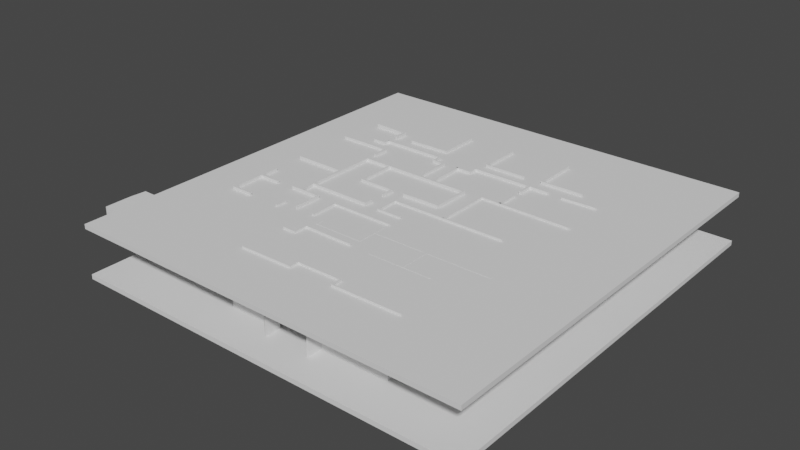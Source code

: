 # Source: blend_2v_maze.blend  (saved by Blender 2.93.21; exported with 4.5.12 LTS)
import bpy
from mathutils import Matrix  # noqa: F401  (used for matrix-valued properties, if any)

bpy.ops.wm.read_factory_settings(use_empty=True)
scene = bpy.context.scene
scene.name = 'Scene'

# ---- collections
col_collection = bpy.data.collections.new('Collection'); scene.collection.children.link(col_collection)

# ---- world
world_world = bpy.data.worlds.new('World'); scene.world = world_world
world_world.use_nodes = True; world_world.node_tree.nodes.clear()
_N = world_world.node_tree.nodes; _L = world_world.node_tree.links
n0 = _N.new('ShaderNodeOutputWorld'); n0.name = 'World Output'; n0.location = (300, 300)
n1 = _N.new('ShaderNodeBackground'); n1.name = 'Background'; n1.location = (10, 300)
n1.inputs[0].default_value = (0.05088, 0.05088, 0.05088, 1.0)
_L.new(n1.outputs[0], n0.inputs[0])
n0.is_active_output = True
world_world.color = (0.05088, 0.05088, 0.05088)
world_world.use_sun_shadow = False
world_world.sun_shadow_jitter_overblur = 0.0

# ---- meshes
me_cube_002 = bpy.data.meshes.new('Cube.002')
me_cube_002.from_pydata([(-1.0, -1.0, -1.0), (-1.0, -1.0, 1.0), (-1.0, 1.0, -1.0), (-1.0, 1.0, 1.0), (1.0, -1.0, -1.0), (1.0, -1.0, 1.0), (1.0, 1.0, -1.0), (1.0, 1.0, 1.0), (-1.0, -0.932, -1.0), (-1.0, -0.932, 1.0), (1.0, -0.932, -1.0), (1.0, -0.932, 1.0), (-40.07, -0.9715, -1.0), (-40.07, -1.039, -1.0), (-40.07, -1.039, 1.0), (-40.07, -0.9715, 1.0)], [], [(8, 9, 3, 2), (2, 3, 7, 6), (10, 11, 5, 4), (4, 5, 1, 0), (8, 10, 4, 0), (11, 9, 1, 5), (7, 3, 9, 11), (2, 6, 10, 8), (6, 7, 11, 10), (0, 1, 14, 13), (13, 14, 15, 12), (9, 8, 12, 15), (1, 9, 15, 14), (8, 0, 13, 12)])
_uv = me_cube_002.uv_layers.new(name='UVMap')
_uv.uv.foreach_set('vector', [0.375, 0.008495, 0.625, 0.008495, 0.625, 0.25, 0.375, 0.25, 0.375, 0.25, 0.625, 0.25, 0.625, 0.5, 0.375, 0.5, 0.375, 0.7415, 0.625, 0.7415, 0.625, 0.75, 0.375, 0.75, 0.375, 0.75, 0.625, 0.75, 0.625, 1.0, 0.375, 1.0, 0.125, 0.7415, 0.375, 0.7415, 0.375, 0.75, 0.125, 0.75, 0.625, 0.7415, 0.875, 0.7415, 0.875, 0.75, 0.625, 0.75, 0.625, 0.5, 0.875, 0.5, 0.875, 0.7415, 0.625, 0.7415, 0.125, 0.5, 0.375, 0.5, 0.375, 0.7415, 0.125, 0.7415, 0.375, 0.5, 0.625, 0.5, 0.625, 0.7415, 0.375, 0.7415, 0.375, 1.0, 0.625, 1.0, 0.625, 1.0, 0.375, 1.0, 0.375, 0.0, 0.625, 0.0, 0.625, 0.008495, 0.375, 0.008495, 0.625, 0.008495, 0.375, 0.008495, 0.375, 0.008495, 0.625, 0.008495, 0.875, 0.75, 0.875, 0.7415, 0.875, 0.7415, 0.875, 0.75, 0.125, 0.7415, 0.125, 0.75, 0.125, 0.75, 0.125, 0.7415])
me_cube_002.use_remesh_fix_poles = True
me_cube_002.use_remesh_preserve_attributes = False
me_cube_002.update()
me_cube_003 = bpy.data.meshes.new('Cube.003')
me_cube_003.from_pydata([(-1.0, -1.0, -1.0), (-1.0, -1.0, 1.0), (-1.0, 1.0, -1.0), (-1.0, 1.0, 1.0), (1.0, -1.0, -1.0), (1.0, -1.0, 1.0), (1.0, 1.0, -1.0), (1.0, 1.0, 1.0), (-1.0, -0.9292, -1.0), (-1.0, -0.9292, 1.0), (1.0, -0.9292, -1.0), (1.0, -0.9292, 1.0), (40.8, -0.9292, 1.0), (40.8, -1.0, 1.0), (40.8, -1.0, -1.0), (40.8, -0.9292, -1.0)], [], [(8, 9, 3, 2), (2, 3, 7, 6), (11, 5, 13, 12), (4, 5, 1, 0), (8, 10, 4, 0), (11, 9, 1, 5), (7, 3, 9, 11), (2, 6, 10, 8), (6, 7, 11, 10), (0, 1, 9, 8), (15, 12, 13, 14), (5, 4, 14, 13), (10, 11, 12, 15), (4, 10, 15, 14)])
_uv = me_cube_003.uv_layers.new(name='UVMap')
_uv.uv.foreach_set('vector', [0.375, 0.008845, 0.625, 0.008845, 0.625, 0.25, 0.375, 0.25, 0.375, 0.25, 0.625, 0.25, 0.625, 0.5, 0.375, 0.5, 0.625, 0.7412, 0.625, 0.75, 0.625, 0.75, 0.625, 0.7412, 0.375, 0.75, 0.625, 0.75, 0.625, 1.0, 0.375, 1.0, 0.125, 0.7412, 0.375, 0.7412, 0.375, 0.75, 0.125, 0.75, 0.625, 0.7412, 0.875, 0.7412, 0.875, 0.75, 0.625, 0.75, 0.625, 0.5, 0.875, 0.5, 0.875, 0.7412, 0.625, 0.7412, 0.125, 0.5, 0.375, 0.5, 0.375, 0.7412, 0.125, 0.7412, 0.375, 0.5, 0.625, 0.5, 0.625, 0.7412, 0.375, 0.7412, 0.375, 0.0, 0.625, 0.0, 0.625, 0.008845, 0.375, 0.008845, 0.375, 0.7412, 0.625, 0.7412, 0.625, 0.75, 0.375, 0.75, 0.625, 0.75, 0.375, 0.75, 0.375, 0.75, 0.625, 0.75, 0.375, 0.7412, 0.625, 0.7412, 0.625, 0.7412, 0.375, 0.7412, 0.375, 0.75, 0.375, 0.7412, 0.375, 0.7412, 0.375, 0.75])
me_cube_003.use_remesh_fix_poles = True
me_cube_003.use_remesh_preserve_attributes = False
me_cube_003.update()
me_cube_004 = bpy.data.meshes.new('Cube.004')
me_cube_004.from_pydata([(-1.0, -1.0, -1.0), (-1.0, -1.0, 1.0), (-1.0, 1.0, -1.0), (-1.0, 1.0, 1.0), (1.0, -1.0, -1.0), (1.0, -1.0, 1.0), (1.0, 1.0, -1.0), (1.0, 1.0, 1.0)], [], [(0, 1, 3, 2), (2, 3, 7, 6), (6, 7, 5, 4), (4, 5, 1, 0), (2, 6, 4, 0), (7, 3, 1, 5)])
_uv = me_cube_004.uv_layers.new(name='UVMap')
_uv.uv.foreach_set('vector', [0.375, 0.0, 0.625, 0.0, 0.625, 0.25, 0.375, 0.25, 0.375, 0.25, 0.625, 0.25, 0.625, 0.5, 0.375, 0.5, 0.375, 0.5, 0.625, 0.5, 0.625, 0.75, 0.375, 0.75, 0.375, 0.75, 0.625, 0.75, 0.625, 1.0, 0.375, 1.0, 0.125, 0.5, 0.375, 0.5, 0.375, 0.75, 0.125, 0.75, 0.625, 0.5, 0.875, 0.5, 0.875, 0.75, 0.625, 0.75])
me_cube_004.use_remesh_fix_poles = True
me_cube_004.use_remesh_preserve_attributes = False
me_cube_004.update()
me_cube_005 = bpy.data.meshes.new('Cube.005')
me_cube_005.from_pydata([(-1.0, -1.0, -1.0), (-1.0, -1.0, 1.0), (-1.0, 1.0, -1.0), (-1.0, 1.0, 1.0), (1.0, -1.0, -1.0), (1.0, -1.0, 1.0), (1.0, 1.0, -1.0), (1.0, 1.0, 1.0), (-1.0, 0.7941, -1.0), (-1.0, 0.7941, 1.0), (1.0, 0.7941, -1.0), (1.0, 0.7941, 1.0), (-50.66, 0.7941, 1.0), (-50.66, 1.0, 1.0), (-50.66, 1.0, -1.0), (-50.66, 0.7941, -1.0)], [], [(8, 9, 12, 15), (2, 3, 7, 6), (10, 11, 5, 4), (4, 5, 1, 0), (8, 10, 4, 0), (11, 9, 1, 5), (7, 3, 9, 11), (2, 6, 10, 8), (6, 7, 11, 10), (0, 1, 9, 8), (15, 12, 13, 14), (9, 3, 13, 12), (3, 2, 14, 13), (2, 8, 15, 14)])
_uv = me_cube_005.uv_layers.new(name='UVMap')
_uv.uv.foreach_set('vector', [0.375, 0.2243, 0.625, 0.2243, 0.625, 0.2243, 0.375, 0.2243, 0.375, 0.25, 0.625, 0.25, 0.625, 0.5, 0.375, 0.5, 0.375, 0.5257, 0.625, 0.5257, 0.625, 0.75, 0.375, 0.75, 0.375, 0.75, 0.625, 0.75, 0.625, 1.0, 0.375, 1.0, 0.125, 0.5257, 0.375, 0.5257, 0.375, 0.75, 0.125, 0.75, 0.625, 0.5257, 0.875, 0.5257, 0.875, 0.75, 0.625, 0.75, 0.625, 0.5, 0.875, 0.5, 0.875, 0.5257, 0.625, 0.5257, 0.125, 0.5, 0.375, 0.5, 0.375, 0.5257, 0.125, 0.5257, 0.375, 0.5, 0.625, 0.5, 0.625, 0.5257, 0.375, 0.5257, 0.375, 0.0, 0.625, 0.0, 0.625, 0.2243, 0.375, 0.2243, 0.375, 0.2243, 0.625, 0.2243, 0.625, 0.25, 0.375, 0.25, 0.875, 0.5257, 0.875, 0.5, 0.875, 0.5, 0.875, 0.5257, 0.625, 0.25, 0.375, 0.25, 0.375, 0.25, 0.625, 0.25, 0.125, 0.5, 0.125, 0.5257, 0.125, 0.5257, 0.125, 0.5])
me_cube_005.use_remesh_fix_poles = True
me_cube_005.use_remesh_preserve_attributes = False
me_cube_005.update()
me_cube_007 = bpy.data.meshes.new('Cube.007')
me_cube_007.from_pydata([(-1.0, -1.0, -1.0), (-1.0, -1.0, 1.0), (-1.0, 1.0, -1.0), (-1.0, 1.0, 1.0), (1.0, -1.0, -1.0), (1.0, -1.0, 1.0), (1.0, 1.0, -1.0), (1.0, 1.0, 1.0), (-1.0, -0.9464, -1.0), (-1.0, -0.9464, 1.0), (1.0, -0.9464, -1.0), (1.0, -0.9464, 1.0), (41.43, -0.9464, 1.0), (41.43, -1.0, 1.0), (41.43, -1.0, -1.0), (41.43, -0.9464, -1.0)], [], [(8, 9, 3, 2), (2, 3, 7, 6), (5, 4, 14, 13), (4, 5, 1, 0), (8, 10, 4, 0), (11, 9, 1, 5), (7, 3, 9, 11), (2, 6, 10, 8), (6, 7, 11, 10), (0, 1, 9, 8), (15, 12, 13, 14), (10, 11, 12, 15), (4, 10, 15, 14), (11, 5, 13, 12)])
_uv = me_cube_007.uv_layers.new(name='UVMap')
_uv.uv.foreach_set('vector', [0.375, 0.006704, 0.625, 0.006704, 0.625, 0.25, 0.375, 0.25, 0.375, 0.25, 0.625, 0.25, 0.625, 0.5, 0.375, 0.5, 0.625, 0.75, 0.375, 0.75, 0.375, 0.75, 0.625, 0.75, 0.375, 0.75, 0.625, 0.75, 0.625, 1.0, 0.375, 1.0, 0.125, 0.7433, 0.375, 0.7433, 0.375, 0.75, 0.125, 0.75, 0.625, 0.7433, 0.875, 0.7433, 0.875, 0.75, 0.625, 0.75, 0.625, 0.5, 0.875, 0.5, 0.875, 0.7433, 0.625, 0.7433, 0.125, 0.5, 0.375, 0.5, 0.375, 0.7433, 0.125, 0.7433, 0.375, 0.5, 0.625, 0.5, 0.625, 0.7433, 0.375, 0.7433, 0.375, 0.0, 0.625, 0.0, 0.625, 0.006704, 0.375, 0.006704, 0.375, 0.7433, 0.625, 0.7433, 0.625, 0.75, 0.375, 0.75, 0.375, 0.7433, 0.625, 0.7433, 0.625, 0.7433, 0.375, 0.7433, 0.375, 0.75, 0.375, 0.7433, 0.375, 0.7433, 0.375, 0.75, 0.625, 0.7433, 0.625, 0.75, 0.625, 0.75, 0.625, 0.7433])
me_cube_007.use_remesh_fix_poles = True
me_cube_007.use_remesh_preserve_attributes = False
me_cube_007.update()
me_cube_008 = bpy.data.meshes.new('Cube.008')
me_cube_008.from_pydata([(-1.0, -1.0, -1.0), (-1.0, -1.0, 1.0), (-1.0, 1.0, -1.0), (-1.0, 1.0, 1.0), (1.0, -1.0, -1.0), (1.0, -1.0, 1.0), (1.0, 1.0, -1.0), (1.0, 1.0, 1.0), (-1.0, 0.7895, -1.0), (-1.0, 0.7895, 1.0), (1.0, 0.7895, -1.0), (1.0, 0.7895, 1.0), (-58.85, 0.7895, 1.0), (-58.85, 1.0, 1.0), (-58.85, 1.0, -1.0), (-58.85, 0.7895, -1.0), (-57.67, 1.0, 1.0), (-57.67, 0.7895, 1.0), (-57.67, 1.0, -1.0), (-57.67, 0.7895, -1.0), (-58.85, -0.33, 1.0), (-58.85, -0.33, -1.0), (-57.67, -0.33, -1.0), (-57.67, -0.33, 1.0), (-58.85, -0.07934, 1.0), (-57.67, -0.07934, 1.0), (-57.67, -0.07934, -1.0), (-58.85, -0.07934, -1.0), (-73.41, -0.33, 1.0), (-73.41, -0.33, -1.0), (-73.41, -0.07934, 1.0), (-73.41, -0.07934, -1.0), (19.38, 1.0, 1.0), (19.38, 1.0, -1.0), (19.38, 0.7895, -1.0), (19.38, 0.7895, 1.0)], [], [(17, 16, 13, 12), (2, 3, 7, 6), (10, 11, 5, 4), (4, 5, 1, 0), (8, 10, 4, 0), (11, 9, 1, 5), (7, 3, 9, 11), (2, 6, 10, 8), (6, 7, 32, 33), (0, 1, 9, 8), (15, 12, 13, 14), (16, 18, 14, 13), (18, 19, 15, 14), (25, 24, 20, 23), (8, 9, 17, 19), (2, 8, 19, 18), (3, 2, 18, 16), (9, 3, 16, 17), (22, 23, 20, 21), (27, 26, 22, 21), (20, 24, 30, 28), (26, 25, 23, 22), (19, 17, 25, 26), (12, 15, 27, 24), (15, 19, 26, 27), (17, 12, 24, 25), (30, 31, 29, 28), (24, 27, 31, 30), (21, 20, 28, 29), (27, 21, 29, 31), (33, 32, 35, 34), (7, 11, 35, 32), (10, 6, 33, 34), (11, 10, 34, 35)])
_uv = me_cube_008.uv_layers.new(name='UVMap')
_uv.uv.foreach_set('vector', [0.875, 0.5263, 0.875, 0.5, 0.875, 0.5, 0.875, 0.5263, 0.375, 0.25, 0.625, 0.25, 0.625, 0.5, 0.375, 0.5, 0.375, 0.5263, 0.625, 0.5263, 0.625, 0.75, 0.375, 0.75, 0.375, 0.75, 0.625, 0.75, 0.625, 1.0, 0.375, 1.0, 0.125, 0.5263, 0.375, 0.5263, 0.375, 0.75, 0.125, 0.75, 0.625, 0.5263, 0.875, 0.5263, 0.875, 0.75, 0.625, 0.75, 0.625, 0.5, 0.875, 0.5, 0.875, 0.5263, 0.625, 0.5263, 0.125, 0.5, 0.375, 0.5, 0.375, 0.5263, 0.125, 0.5263, 0.375, 0.5, 0.625, 0.5, 0.625, 0.5, 0.375, 0.5, 0.375, 0.0, 0.625, 0.0, 0.625, 0.2237, 0.375, 0.2237, 0.375, 0.2237, 0.625, 0.2237, 0.625, 0.25, 0.375, 0.25, 0.625, 0.25, 0.375, 0.25, 0.375, 0.25, 0.625, 0.25, 0.125, 0.5, 0.125, 0.5263, 0.125, 0.5263, 0.125, 0.5, 0.875, 0.5263, 0.875, 0.5263, 0.875, 0.5263, 0.875, 0.5263, 0.375, 0.2237, 0.625, 0.2237, 0.625, 0.2237, 0.375, 0.2237, 0.125, 0.5, 0.125, 0.5263, 0.125, 0.5263, 0.125, 0.5, 0.625, 0.25, 0.375, 0.25, 0.375, 0.25, 0.625, 0.25, 0.875, 0.5263, 0.875, 0.5, 0.875, 0.5, 0.875, 0.5263, 0.375, 0.2237, 0.625, 0.2237, 0.625, 0.2237, 0.375, 0.2237, 0.125, 0.5263, 0.125, 0.5263, 0.125, 0.5263, 0.125, 0.5263, 0.875, 0.5263, 0.875, 0.5263, 0.875, 0.5263, 0.875, 0.5263, 0.375, 0.2237, 0.625, 0.2237, 0.625, 0.2237, 0.375, 0.2237, 0.375, 0.2237, 0.625, 0.2237, 0.625, 0.2237, 0.375, 0.2237, 0.625, 0.2237, 0.375, 0.2237, 0.375, 0.2237, 0.625, 0.2237, 0.125, 0.5263, 0.125, 0.5263, 0.125, 0.5263, 0.125, 0.5263, 0.875, 0.5263, 0.875, 0.5263, 0.875, 0.5263, 0.875, 0.5263, 0.625, 0.2237, 0.375, 0.2237, 0.375, 0.2237, 0.625, 0.2237, 0.625, 0.2237, 0.375, 0.2237, 0.375, 0.2237, 0.625, 0.2237, 0.375, 0.2237, 0.625, 0.2237, 0.625, 0.2237, 0.375, 0.2237, 0.125, 0.5263, 0.125, 0.5263, 0.125, 0.5263, 0.125, 0.5263, 0.375, 0.5, 0.625, 0.5, 0.625, 0.5263, 0.375, 0.5263, 0.625, 0.5, 0.625, 0.5263, 0.625, 0.5263, 0.625, 0.5, 0.375, 0.5263, 0.375, 0.5, 0.375, 0.5, 0.375, 0.5263, 0.625, 0.5263, 0.375, 0.5263, 0.375, 0.5263, 0.625, 0.5263])
me_cube_008.use_remesh_fix_poles = True
me_cube_008.use_remesh_preserve_attributes = False
me_cube_008.update()
me_cube_009 = bpy.data.meshes.new('Cube.009')
me_cube_009.from_pydata([(-1.0, -1.0, -1.0), (-1.0, -1.0, 1.0), (-1.0, 1.0, -1.0), (-1.0, 1.0, 1.0), (1.0, -1.0, -1.0), (1.0, -1.0, 1.0), (1.0, 1.0, -1.0), (1.0, 1.0, 1.0), (-1.0, -0.9403, -1.0), (-1.0, -0.9403, 1.0), (1.0, -0.9403, -1.0), (1.0, -0.9403, 1.0), (60.47, -0.9403, 1.0), (60.47, -1.0, 1.0), (60.47, -1.0, -1.0), (60.47, -0.9403, -1.0)], [], [(8, 9, 3, 2), (2, 3, 7, 6), (5, 4, 14, 13), (4, 5, 1, 0), (8, 10, 4, 0), (11, 9, 1, 5), (7, 3, 9, 11), (2, 6, 10, 8), (6, 7, 11, 10), (0, 1, 9, 8), (15, 12, 13, 14), (10, 11, 12, 15), (4, 10, 15, 14), (11, 5, 13, 12)])
_uv = me_cube_009.uv_layers.new(name='UVMap')
_uv.uv.foreach_set('vector', [0.375, 0.007458, 0.625, 0.007458, 0.625, 0.25, 0.375, 0.25, 0.375, 0.25, 0.625, 0.25, 0.625, 0.5, 0.375, 0.5, 0.625, 0.75, 0.375, 0.75, 0.375, 0.75, 0.625, 0.75, 0.375, 0.75, 0.625, 0.75, 0.625, 1.0, 0.375, 1.0, 0.125, 0.7425, 0.375, 0.7425, 0.375, 0.75, 0.125, 0.75, 0.625, 0.7425, 0.875, 0.7425, 0.875, 0.75, 0.625, 0.75, 0.625, 0.5, 0.875, 0.5, 0.875, 0.7425, 0.625, 0.7425, 0.125, 0.5, 0.375, 0.5, 0.375, 0.7425, 0.125, 0.7425, 0.375, 0.5, 0.625, 0.5, 0.625, 0.7425, 0.375, 0.7425, 0.375, 0.0, 0.625, 0.0, 0.625, 0.007458, 0.375, 0.007458, 0.375, 0.7425, 0.625, 0.7425, 0.625, 0.75, 0.375, 0.75, 0.375, 0.7425, 0.625, 0.7425, 0.625, 0.7425, 0.375, 0.7425, 0.375, 0.75, 0.375, 0.7425, 0.375, 0.7425, 0.375, 0.75, 0.625, 0.7425, 0.625, 0.75, 0.625, 0.75, 0.625, 0.7425])
me_cube_009.use_remesh_fix_poles = True
me_cube_009.use_remesh_preserve_attributes = False
me_cube_009.update()
me_cube_010 = bpy.data.meshes.new('Cube.010')
me_cube_010.from_pydata([(-1.0, -1.0, -1.0), (-1.0, -1.0, 1.0), (-1.0, 1.0, -1.0), (-1.0, 1.0, 1.0), (1.0, -1.0, -1.0), (1.0, -1.0, 1.0), (1.0, 1.0, -1.0), (1.0, 1.0, 1.0)], [], [(0, 1, 3, 2), (2, 3, 7, 6), (6, 7, 5, 4), (4, 5, 1, 0), (2, 6, 4, 0), (7, 3, 1, 5)])
_uv = me_cube_010.uv_layers.new(name='UVMap')
_uv.uv.foreach_set('vector', [0.375, 0.0, 0.625, 0.0, 0.625, 0.25, 0.375, 0.25, 0.375, 0.25, 0.625, 0.25, 0.625, 0.5, 0.375, 0.5, 0.375, 0.5, 0.625, 0.5, 0.625, 0.75, 0.375, 0.75, 0.375, 0.75, 0.625, 0.75, 0.625, 1.0, 0.375, 1.0, 0.125, 0.5, 0.375, 0.5, 0.375, 0.75, 0.125, 0.75, 0.625, 0.5, 0.875, 0.5, 0.875, 0.75, 0.625, 0.75])
me_cube_010.use_remesh_fix_poles = True
me_cube_010.use_remesh_preserve_attributes = False
me_cube_010.update()
me_cube_011 = bpy.data.meshes.new('Cube.011')
me_cube_011.from_pydata([(-1.0, -0.9951, -1.0), (-1.0, -0.9951, 1.0), (-1.0, 1.0, -1.0), (-1.0, 1.105, 1.0), (1.0, -0.9951, -1.0), (1.0, -0.9951, 1.0), (1.0, 1.0, -1.0), (1.0, 1.105, 1.0), (-1.0, 0.9981, -1.0), (-1.0, 0.9981, 1.0), (1.0, 0.9981, -1.0), (1.0, 0.9981, 1.0), (54.26, 1.105, 1.0), (54.26, 1.105, -1.0), (54.26, 0.9981, -1.0), (54.26, 0.9981, 1.0), (-1.0, -0.8731, -1.0), (1.0, -0.8731, 1.0), (-1.0, -0.8731, 1.0), (1.0, -0.8731, -1.0), (24.66, -0.8731, 1.0), (24.66, -0.9951, 1.0), (24.66, -0.9951, -1.0), (24.66, -0.8731, -1.0)], [], [(8, 9, 3, 2), (2, 3, 7, 6), (19, 17, 20, 23), (4, 5, 1, 0), (16, 19, 4, 0), (17, 18, 1, 5), (7, 3, 9, 11), (2, 6, 10, 8), (6, 7, 12, 13), (16, 18, 9, 8), (13, 12, 15, 14), (7, 11, 15, 12), (10, 6, 13, 14), (11, 10, 14, 15), (0, 1, 18, 16), (11, 9, 18, 17), (8, 10, 19, 16), (10, 11, 17, 19), (23, 20, 21, 22), (5, 4, 22, 21), (4, 19, 23, 22), (17, 5, 21, 20)])
_uv = me_cube_011.uv_layers.new(name='UVMap')
_uv.uv.foreach_set('vector', [0.375, 0.2366, 0.625, 0.2366, 0.625, 0.25, 0.375, 0.25, 0.375, 0.25, 0.625, 0.25, 0.625, 0.5, 0.375, 0.5, 0.375, 0.7355, 0.625, 0.7355, 0.625, 0.7355, 0.375, 0.7355, 0.375, 0.75, 0.625, 0.75, 0.625, 1.0, 0.375, 1.0, 0.125, 0.7355, 0.375, 0.7355, 0.375, 0.75, 0.125, 0.75, 0.625, 0.7355, 0.875, 0.7355, 0.875, 0.75, 0.625, 0.75, 0.625, 0.5, 0.875, 0.5, 0.875, 0.5134, 0.625, 0.5134, 0.125, 0.5, 0.375, 0.5, 0.375, 0.5134, 0.125, 0.5134, 0.375, 0.5, 0.625, 0.5, 0.625, 0.5, 0.375, 0.5, 0.375, 0.01449, 0.625, 0.01449, 0.625, 0.2366, 0.375, 0.2366, 0.375, 0.5, 0.625, 0.5, 0.625, 0.5134, 0.375, 0.5134, 0.625, 0.5, 0.625, 0.5134, 0.625, 0.5134, 0.625, 0.5, 0.375, 0.5134, 0.375, 0.5, 0.375, 0.5, 0.375, 0.5134, 0.625, 0.5134, 0.375, 0.5134, 0.375, 0.5134, 0.625, 0.5134, 0.375, 0.0, 0.625, 0.0, 0.625, 0.01449, 0.375, 0.01449, 0.625, 0.5134, 0.875, 0.5134, 0.875, 0.7355, 0.625, 0.7355, 0.125, 0.5134, 0.375, 0.5134, 0.375, 0.7355, 0.125, 0.7355, 0.375, 0.5134, 0.625, 0.5134, 0.625, 0.7355, 0.375, 0.7355, 0.375, 0.7355, 0.625, 0.7355, 0.625, 0.75, 0.375, 0.75, 0.625, 0.75, 0.375, 0.75, 0.375, 0.75, 0.625, 0.75, 0.375, 0.75, 0.375, 0.7355, 0.375, 0.7355, 0.375, 0.75, 0.625, 0.7355, 0.625, 0.75, 0.625, 0.75, 0.625, 0.7355])
me_cube_011.use_remesh_fix_poles = True
me_cube_011.use_remesh_preserve_attributes = False
me_cube_011.update()
me_cube_013 = bpy.data.meshes.new('Cube.013')
me_cube_013.from_pydata([(-1.0, -1.0, -1.0), (-1.0, -1.0, 1.0), (-1.0, 1.0, -1.0), (-1.0, 1.0, 1.0), (1.0, -1.0, -1.0), (1.0, -1.0, 1.0), (1.0, 1.0, -1.0), (1.0, 1.0, 1.0), (-1.0, 0.9166, -1.0), (-1.0, 0.9166, 1.0), (1.0, 0.9166, -1.0), (1.0, 0.9166, 1.0), (-11.9, 0.9166, 1.0), (-11.9, 1.0, 1.0), (-11.9, 1.0, -1.0), (-11.9, 0.9166, -1.0), (-10.22, 1.0, -1.0), (-10.22, 1.0, 1.0), (-10.22, 0.9166, -1.0), (-10.22, 0.9166, 1.0), (-11.9, 1.462, 1.0), (-11.9, 1.462, -1.0), (-10.22, 1.462, -1.0), (-10.22, 1.462, 1.0), (-11.9, 1.406, -1.0), (-10.22, 1.406, -1.0), (-10.22, 1.406, 1.0), (-11.9, 1.406, 1.0), (-73.25, 1.462, 1.0), (-73.25, 1.462, -1.0), (-73.25, 1.406, -1.0), (-73.25, 1.406, 1.0)], [], [(25, 24, 21, 22), (2, 3, 7, 6), (10, 11, 5, 4), (4, 5, 1, 0), (8, 10, 4, 0), (11, 9, 1, 5), (7, 3, 9, 11), (2, 6, 10, 8), (6, 7, 11, 10), (0, 1, 9, 8), (15, 12, 13, 14), (16, 18, 15, 14), (18, 19, 12, 15), (19, 17, 13, 12), (9, 3, 17, 19), (8, 9, 19, 18), (2, 8, 18, 16), (3, 2, 16, 17), (23, 22, 21, 20), (26, 25, 22, 23), (27, 26, 23, 20), (20, 21, 29, 28), (14, 13, 27, 24), (13, 17, 26, 27), (17, 16, 25, 26), (16, 14, 24, 25), (30, 31, 28, 29), (27, 20, 28, 31), (24, 27, 31, 30), (21, 24, 30, 29)])
_uv = me_cube_013.uv_layers.new(name='UVMap')
_uv.uv.foreach_set('vector', [0.125, 0.5, 0.125, 0.5, 0.125, 0.5, 0.125, 0.5, 0.375, 0.25, 0.625, 0.25, 0.625, 0.5, 0.375, 0.5, 0.375, 0.5104, 0.625, 0.5104, 0.625, 0.75, 0.375, 0.75, 0.375, 0.75, 0.625, 0.75, 0.625, 1.0, 0.375, 1.0, 0.125, 0.5104, 0.375, 0.5104, 0.375, 0.75, 0.125, 0.75, 0.625, 0.5104, 0.875, 0.5104, 0.875, 0.75, 0.625, 0.75, 0.625, 0.5, 0.875, 0.5, 0.875, 0.5104, 0.625, 0.5104, 0.125, 0.5, 0.375, 0.5, 0.375, 0.5104, 0.125, 0.5104, 0.375, 0.5, 0.625, 0.5, 0.625, 0.5104, 0.375, 0.5104, 0.375, 0.0, 0.625, 0.0, 0.625, 0.2396, 0.375, 0.2396, 0.375, 0.2396, 0.625, 0.2396, 0.625, 0.25, 0.375, 0.25, 0.125, 0.5, 0.125, 0.5104, 0.125, 0.5104, 0.125, 0.5, 0.375, 0.2396, 0.625, 0.2396, 0.625, 0.2396, 0.375, 0.2396, 0.875, 0.5104, 0.875, 0.5, 0.875, 0.5, 0.875, 0.5104, 0.875, 0.5104, 0.875, 0.5, 0.875, 0.5, 0.875, 0.5104, 0.375, 0.2396, 0.625, 0.2396, 0.625, 0.2396, 0.375, 0.2396, 0.125, 0.5, 0.125, 0.5104, 0.125, 0.5104, 0.125, 0.5, 0.625, 0.25, 0.375, 0.25, 0.375, 0.25, 0.625, 0.25, 0.625, 0.25, 0.375, 0.25, 0.375, 0.25, 0.625, 0.25, 0.625, 0.25, 0.375, 0.25, 0.375, 0.25, 0.625, 0.25, 0.875, 0.5, 0.875, 0.5, 0.875, 0.5, 0.875, 0.5, 0.625, 0.25, 0.375, 0.25, 0.375, 0.25, 0.625, 0.25, 0.375, 0.25, 0.625, 0.25, 0.625, 0.25, 0.375, 0.25, 0.875, 0.5, 0.875, 0.5, 0.875, 0.5, 0.875, 0.5, 0.625, 0.25, 0.375, 0.25, 0.375, 0.25, 0.625, 0.25, 0.125, 0.5, 0.125, 0.5, 0.125, 0.5, 0.125, 0.5, 0.375, 0.25, 0.625, 0.25, 0.625, 0.25, 0.375, 0.25, 0.875, 0.5, 0.875, 0.5, 0.875, 0.5, 0.875, 0.5, 0.375, 0.25, 0.625, 0.25, 0.625, 0.25, 0.375, 0.25, 0.125, 0.5, 0.125, 0.5, 0.125, 0.5, 0.125, 0.5])
me_cube_013.use_remesh_fix_poles = True
me_cube_013.use_remesh_preserve_attributes = False
me_cube_013.update()
me_cube_014 = bpy.data.meshes.new('Cube.014')
me_cube_014.from_pydata([(-1.0, -1.0, -1.0), (-1.0, -1.0, 1.0), (-1.0, 1.0, -1.0), (-1.0, 1.0, 1.0), (1.0, -1.0, -1.0), (1.0, -1.0, 1.0), (1.0, 1.0, -1.0), (1.0, 1.0, 1.0), (-1.0, -0.8467, -1.0), (-1.0, -0.8467, 1.0), (1.0, -0.8467, -1.0), (1.0, -0.8467, 1.0), (-24.39, -0.8467, -1.0), (-24.39, -1.0, -1.0), (-24.39, -1.0, 1.0), (-24.39, -0.8467, 1.0)], [], [(8, 9, 3, 2), (2, 3, 7, 6), (10, 11, 5, 4), (4, 5, 1, 0), (8, 10, 4, 0), (11, 9, 1, 5), (7, 3, 9, 11), (2, 6, 10, 8), (6, 7, 11, 10), (9, 8, 12, 15), (13, 14, 15, 12), (1, 9, 15, 14), (8, 0, 13, 12), (0, 1, 14, 13)])
_uv = me_cube_014.uv_layers.new(name='UVMap')
_uv.uv.foreach_set('vector', [0.375, 0.01916, 0.625, 0.01916, 0.625, 0.25, 0.375, 0.25, 0.375, 0.25, 0.625, 0.25, 0.625, 0.5, 0.375, 0.5, 0.375, 0.7308, 0.625, 0.7308, 0.625, 0.75, 0.375, 0.75, 0.375, 0.75, 0.625, 0.75, 0.625, 1.0, 0.375, 1.0, 0.125, 0.7308, 0.375, 0.7308, 0.375, 0.75, 0.125, 0.75, 0.625, 0.7308, 0.875, 0.7308, 0.875, 0.75, 0.625, 0.75, 0.625, 0.5, 0.875, 0.5, 0.875, 0.7308, 0.625, 0.7308, 0.125, 0.5, 0.375, 0.5, 0.375, 0.7308, 0.125, 0.7308, 0.375, 0.5, 0.625, 0.5, 0.625, 0.7308, 0.375, 0.7308, 0.625, 0.01916, 0.375, 0.01916, 0.375, 0.01916, 0.625, 0.01916, 0.375, 0.0, 0.625, 0.0, 0.625, 0.01916, 0.375, 0.01916, 0.875, 0.75, 0.875, 0.7308, 0.875, 0.7308, 0.875, 0.75, 0.125, 0.7308, 0.125, 0.75, 0.125, 0.75, 0.125, 0.7308, 0.375, 1.0, 0.625, 1.0, 0.625, 1.0, 0.375, 1.0])
me_cube_014.use_remesh_fix_poles = True
me_cube_014.use_remesh_preserve_attributes = False
me_cube_014.update()
me_cube_015 = bpy.data.meshes.new('Cube.015')
me_cube_015.from_pydata([(-1.0, -1.0, -1.0), (-1.0, -1.0, 1.0), (-1.0, 1.0, -1.0), (-1.0, 1.0, 1.0), (1.0, -1.0, -1.0), (1.0, -1.0, 1.0), (1.0, 1.0, -1.0), (1.0, 1.0, 1.0), (-1.0, -0.9195, -1.0), (-1.0, -0.9195, 1.0), (1.0, -0.9195, -1.0), (1.0, -0.9195, 1.0), (34.78, -0.9195, 1.0), (34.78, -1.0, 1.0), (34.78, -1.0, -1.0), (34.78, -0.9195, -1.0), (33.73, -1.0, -1.0), (33.73, -1.0, 1.0), (33.73, -0.9195, 1.0), (33.73, -0.9195, -1.0), (34.78, -1.62, 1.0), (34.78, -1.62, -1.0), (33.73, -1.62, -1.0), (33.73, -1.62, 1.0)], [], [(8, 9, 3, 2), (2, 3, 7, 6), (16, 14, 21, 22), (4, 5, 1, 0), (8, 10, 4, 0), (11, 9, 1, 5), (7, 3, 9, 11), (2, 6, 10, 8), (6, 7, 11, 10), (0, 1, 9, 8), (15, 12, 13, 14), (19, 18, 12, 15), (16, 19, 15, 14), (18, 17, 13, 12), (11, 5, 17, 18), (4, 10, 19, 16), (10, 11, 18, 19), (5, 4, 16, 17), (23, 22, 21, 20), (17, 16, 22, 23), (13, 17, 23, 20), (14, 13, 20, 21)])
_uv = me_cube_015.uv_layers.new(name='UVMap')
_uv.uv.foreach_set('vector', [0.375, 0.01006, 0.625, 0.01006, 0.625, 0.25, 0.375, 0.25, 0.375, 0.25, 0.625, 0.25, 0.625, 0.5, 0.375, 0.5, 0.375, 0.75, 0.375, 0.75, 0.375, 0.75, 0.375, 0.75, 0.375, 0.75, 0.625, 0.75, 0.625, 1.0, 0.375, 1.0, 0.125, 0.7399, 0.375, 0.7399, 0.375, 0.75, 0.125, 0.75, 0.625, 0.7399, 0.875, 0.7399, 0.875, 0.75, 0.625, 0.75, 0.625, 0.5, 0.875, 0.5, 0.875, 0.7399, 0.625, 0.7399, 0.125, 0.5, 0.375, 0.5, 0.375, 0.7399, 0.125, 0.7399, 0.375, 0.5, 0.625, 0.5, 0.625, 0.7399, 0.375, 0.7399, 0.375, 0.0, 0.625, 0.0, 0.625, 0.01006, 0.375, 0.01006, 0.375, 0.7399, 0.625, 0.7399, 0.625, 0.75, 0.375, 0.75, 0.375, 0.7399, 0.625, 0.7399, 0.625, 0.7399, 0.375, 0.7399, 0.375, 0.75, 0.375, 0.7399, 0.375, 0.7399, 0.375, 0.75, 0.625, 0.7399, 0.625, 0.75, 0.625, 0.75, 0.625, 0.7399, 0.625, 0.7399, 0.625, 0.75, 0.625, 0.75, 0.625, 0.7399, 0.375, 0.75, 0.375, 0.7399, 0.375, 0.7399, 0.375, 0.75, 0.375, 0.7399, 0.625, 0.7399, 0.625, 0.7399, 0.375, 0.7399, 0.625, 0.75, 0.375, 0.75, 0.375, 0.75, 0.625, 0.75, 0.625, 0.75, 0.375, 0.75, 0.375, 0.75, 0.625, 0.75, 0.625, 0.75, 0.375, 0.75, 0.375, 0.75, 0.625, 0.75, 0.625, 0.75, 0.625, 0.75, 0.625, 0.75, 0.625, 0.75, 0.375, 0.75, 0.625, 0.75, 0.625, 0.75, 0.375, 0.75])
me_cube_015.use_remesh_fix_poles = True
me_cube_015.use_remesh_preserve_attributes = False
me_cube_015.update()
me_cube_016 = bpy.data.meshes.new('Cube.016')
me_cube_016.from_pydata([(-1.0, -1.0, -1.0), (-1.0, -1.0, 1.0), (-1.0, 1.0, -1.0), (-1.0, 1.0, 1.0), (1.0, -1.0, -1.0), (1.0, -1.0, 1.0), (1.0, 1.0, -1.0), (1.0, 1.0, 1.0), (-1.0, -0.9277, -1.0), (-1.0, -0.9277, 1.0), (1.0, -0.9277, -1.0), (1.0, -0.9277, 1.0), (20.34, -0.9277, 1.0), (20.34, -1.0, 1.0), (20.34, -1.0, -1.0), (20.34, -0.9277, -1.0), (-1.0, 0.2509, 1.0), (1.0, 0.2509, -1.0), (-1.0, 0.2509, -1.0), (1.0, 0.2509, 1.0), (-1.0, 0.3472, 1.0), (1.0, 0.3472, -1.0), (-1.0, 0.3472, -1.0), (1.0, 0.3472, 1.0), (20.82, 0.3472, 1.0), (20.82, 0.2509, 1.0), (20.82, 0.2509, -1.0), (20.82, 0.3472, -1.0)], [], [(22, 20, 3, 2), (2, 3, 7, 6), (4, 10, 15, 14), (4, 5, 1, 0), (8, 10, 4, 0), (11, 9, 1, 5), (19, 16, 9, 11), (18, 17, 10, 8), (17, 19, 11, 10), (0, 1, 9, 8), (15, 12, 13, 14), (11, 5, 13, 12), (5, 4, 14, 13), (10, 11, 12, 15), (19, 17, 26, 25), (22, 21, 17, 18), (23, 20, 16, 19), (8, 9, 16, 18), (7, 3, 20, 23), (2, 6, 21, 22), (6, 7, 23, 21), (18, 16, 20, 22), (27, 24, 25, 26), (17, 21, 27, 26), (23, 19, 25, 24), (21, 23, 24, 27)])
_uv = me_cube_016.uv_layers.new(name='UVMap')
_uv.uv.foreach_set('vector', [0.375, 0.1684, 0.625, 0.1684, 0.625, 0.25, 0.375, 0.25, 0.375, 0.25, 0.625, 0.25, 0.625, 0.5, 0.375, 0.5, 0.375, 0.75, 0.375, 0.741, 0.375, 0.741, 0.375, 0.75, 0.375, 0.75, 0.625, 0.75, 0.625, 1.0, 0.375, 1.0, 0.125, 0.741, 0.375, 0.741, 0.375, 0.75, 0.125, 0.75, 0.625, 0.741, 0.875, 0.741, 0.875, 0.75, 0.625, 0.75, 0.625, 0.5936, 0.875, 0.5936, 0.875, 0.741, 0.625, 0.741, 0.125, 0.5936, 0.375, 0.5936, 0.375, 0.741, 0.125, 0.741, 0.375, 0.5936, 0.625, 0.5936, 0.625, 0.741, 0.375, 0.741, 0.375, 0.0, 0.625, 0.0, 0.625, 0.009038, 0.375, 0.009038, 0.375, 0.741, 0.625, 0.741, 0.625, 0.75, 0.375, 0.75, 0.625, 0.741, 0.625, 0.75, 0.625, 0.75, 0.625, 0.741, 0.625, 0.75, 0.375, 0.75, 0.375, 0.75, 0.625, 0.75, 0.375, 0.741, 0.625, 0.741, 0.625, 0.741, 0.375, 0.741, 0.625, 0.5936, 0.375, 0.5936, 0.375, 0.5936, 0.625, 0.5936, 0.125, 0.5816, 0.375, 0.5816, 0.375, 0.5936, 0.125, 0.5936, 0.625, 0.5816, 0.875, 0.5816, 0.875, 0.5936, 0.625, 0.5936, 0.375, 0.009038, 0.625, 0.009038, 0.625, 0.1564, 0.375, 0.1564, 0.625, 0.5, 0.875, 0.5, 0.875, 0.5816, 0.625, 0.5816, 0.125, 0.5, 0.375, 0.5, 0.375, 0.5816, 0.125, 0.5816, 0.375, 0.5, 0.625, 0.5, 0.625, 0.5816, 0.375, 0.5816, 0.375, 0.1564, 0.625, 0.1564, 0.625, 0.1684, 0.375, 0.1684, 0.375, 0.5816, 0.625, 0.5816, 0.625, 0.5936, 0.375, 0.5936, 0.375, 0.5936, 0.375, 0.5816, 0.375, 0.5816, 0.375, 0.5936, 0.625, 0.5816, 0.625, 0.5936, 0.625, 0.5936, 0.625, 0.5816, 0.375, 0.5816, 0.625, 0.5816, 0.625, 0.5816, 0.375, 0.5816])
me_cube_016.use_remesh_fix_poles = True
me_cube_016.use_remesh_preserve_attributes = False
me_cube_016.update()
me_cube_018 = bpy.data.meshes.new('Cube.018')
me_cube_018.from_pydata([(-1.0, -1.0, -1.0), (-1.0, -1.0, 1.0), (-1.0, 1.0, -1.0), (-1.0, 1.0, 1.0), (1.0, -1.0, -1.0), (1.0, -1.0, 1.0), (1.0, 1.0, -1.0), (1.0, 1.0, 1.0)], [], [(0, 1, 3, 2), (2, 3, 7, 6), (6, 7, 5, 4), (4, 5, 1, 0), (2, 6, 4, 0), (7, 3, 1, 5)])
_uv = me_cube_018.uv_layers.new(name='UVMap')
_uv.uv.foreach_set('vector', [0.375, 0.0, 0.625, 0.0, 0.625, 0.25, 0.375, 0.25, 0.375, 0.25, 0.625, 0.25, 0.625, 0.5, 0.375, 0.5, 0.375, 0.5, 0.625, 0.5, 0.625, 0.75, 0.375, 0.75, 0.375, 0.75, 0.625, 0.75, 0.625, 1.0, 0.375, 1.0, 0.125, 0.5, 0.375, 0.5, 0.375, 0.75, 0.125, 0.75, 0.625, 0.5, 0.875, 0.5, 0.875, 0.75, 0.625, 0.75])
me_cube_018.use_remesh_fix_poles = True
me_cube_018.use_remesh_preserve_attributes = False
me_cube_018.update()
me_cube_019 = bpy.data.meshes.new('Cube.019')
me_cube_019.from_pydata([(-1.0, -1.0, -1.0), (-1.0, -1.0, 1.0), (-1.0, 1.0, -1.0), (-1.0, 1.0, 1.0), (1.0, -1.0, -1.0), (1.0, -1.0, 1.0), (1.0, 1.0, -1.0), (1.0, 1.0, 1.0), (-1.0, 0.9003, -1.0), (-1.0, 0.9003, 1.0), (1.0, 0.9003, -1.0), (1.0, 0.9003, 1.0), (62.32, 1.0, 1.0), (62.32, 1.0, -1.0), (62.32, 0.9003, -1.0), (62.32, 0.9003, 1.0)], [], [(8, 9, 3, 2), (2, 3, 7, 6), (10, 11, 5, 4), (4, 5, 1, 0), (8, 10, 4, 0), (11, 9, 1, 5), (7, 3, 9, 11), (2, 6, 10, 8), (6, 7, 12, 13), (0, 1, 9, 8), (13, 12, 15, 14), (7, 11, 15, 12), (10, 6, 13, 14), (11, 10, 14, 15)])
_uv = me_cube_019.uv_layers.new(name='UVMap')
_uv.uv.foreach_set('vector', [0.375, 0.2375, 0.625, 0.2375, 0.625, 0.25, 0.375, 0.25, 0.375, 0.25, 0.625, 0.25, 0.625, 0.5, 0.375, 0.5, 0.375, 0.5125, 0.625, 0.5125, 0.625, 0.75, 0.375, 0.75, 0.375, 0.75, 0.625, 0.75, 0.625, 1.0, 0.375, 1.0, 0.125, 0.5125, 0.375, 0.5125, 0.375, 0.75, 0.125, 0.75, 0.625, 0.5125, 0.875, 0.5125, 0.875, 0.75, 0.625, 0.75, 0.625, 0.5, 0.875, 0.5, 0.875, 0.5125, 0.625, 0.5125, 0.125, 0.5, 0.375, 0.5, 0.375, 0.5125, 0.125, 0.5125, 0.375, 0.5, 0.625, 0.5, 0.625, 0.5, 0.375, 0.5, 0.375, 0.0, 0.625, 0.0, 0.625, 0.2375, 0.375, 0.2375, 0.375, 0.5, 0.625, 0.5, 0.625, 0.5125, 0.375, 0.5125, 0.625, 0.5, 0.625, 0.5125, 0.625, 0.5125, 0.625, 0.5, 0.375, 0.5125, 0.375, 0.5, 0.375, 0.5, 0.375, 0.5125, 0.625, 0.5125, 0.375, 0.5125, 0.375, 0.5125, 0.625, 0.5125])
me_cube_019.use_remesh_fix_poles = True
me_cube_019.use_remesh_preserve_attributes = False
me_cube_019.update()
me_cube_021 = bpy.data.meshes.new('Cube.021')
me_cube_021.from_pydata([(-1.0, -1.0, -1.0), (-1.0, -1.0, 1.0), (-1.0, 1.0, -1.0), (-1.0, 1.0, 1.0), (1.0, -1.0, -1.0), (1.0, -1.0, 1.0), (1.0, 1.0, -1.0), (1.0, 1.0, 1.0)], [], [(0, 1, 3, 2), (2, 3, 7, 6), (6, 7, 5, 4), (4, 5, 1, 0), (2, 6, 4, 0), (7, 3, 1, 5)])
_uv = me_cube_021.uv_layers.new(name='UVMap')
_uv.uv.foreach_set('vector', [0.375, 0.0, 0.625, 0.0, 0.625, 0.25, 0.375, 0.25, 0.375, 0.25, 0.625, 0.25, 0.625, 0.5, 0.375, 0.5, 0.375, 0.5, 0.625, 0.5, 0.625, 0.75, 0.375, 0.75, 0.375, 0.75, 0.625, 0.75, 0.625, 1.0, 0.375, 1.0, 0.125, 0.5, 0.375, 0.5, 0.375, 0.75, 0.125, 0.75, 0.625, 0.5, 0.875, 0.5, 0.875, 0.75, 0.625, 0.75])
me_cube_021.use_remesh_fix_poles = True
me_cube_021.use_remesh_preserve_attributes = False
me_cube_021.update()
me_cube_022 = bpy.data.meshes.new('Cube.022')
me_cube_022.from_pydata([(-1.0, -1.0, -1.0), (-1.0, -1.0, 1.0), (-1.0, 1.0, -1.0), (-1.0, 1.0, 1.0), (1.0, -1.0, -1.0), (1.0, -1.0, 1.0), (1.0, 1.0, -1.0), (1.0, 1.0, 1.0), (-1.0, 0.9039, -1.0), (-1.0, 0.9039, 1.0), (1.0, 0.9039, -1.0), (1.0, 0.9039, 1.0), (11.69, 0.9986, 0.9997), (11.69, 0.9986, -1.0), (11.69, 0.9025, -1.0), (11.69, 0.9025, 0.9997)], [], [(8, 9, 3, 2), (2, 3, 7, 6), (10, 11, 5, 4), (4, 5, 1, 0), (8, 10, 4, 0), (11, 9, 1, 5), (7, 3, 9, 11), (2, 6, 10, 8), (6, 7, 12, 13), (0, 1, 9, 8), (13, 12, 15, 14), (7, 11, 15, 12), (10, 6, 13, 14), (11, 10, 14, 15)])
_uv = me_cube_022.uv_layers.new(name='UVMap')
_uv.uv.foreach_set('vector', [0.375, 0.238, 0.625, 0.238, 0.625, 0.25, 0.375, 0.25, 0.375, 0.25, 0.625, 0.25, 0.625, 0.5, 0.375, 0.5, 0.375, 0.512, 0.625, 0.512, 0.625, 0.75, 0.375, 0.75, 0.375, 0.75, 0.625, 0.75, 0.625, 1.0, 0.375, 1.0, 0.125, 0.512, 0.375, 0.512, 0.375, 0.75, 0.125, 0.75, 0.625, 0.512, 0.875, 0.512, 0.875, 0.75, 0.625, 0.75, 0.625, 0.5, 0.875, 0.5, 0.875, 0.512, 0.625, 0.512, 0.125, 0.5, 0.375, 0.5, 0.375, 0.512, 0.125, 0.512, 0.375, 0.5, 0.625, 0.5, 0.625, 0.5, 0.375, 0.5, 0.375, 0.0, 0.625, 0.0, 0.625, 0.238, 0.375, 0.238, 0.375, 0.5, 0.625, 0.5, 0.625, 0.512, 0.375, 0.512, 0.625, 0.5, 0.625, 0.512, 0.625, 0.512, 0.625, 0.5, 0.375, 0.512, 0.375, 0.5, 0.375, 0.5, 0.375, 0.512, 0.625, 0.512, 0.375, 0.512, 0.375, 0.512, 0.625, 0.512])
me_cube_022.use_remesh_fix_poles = True
me_cube_022.use_remesh_preserve_attributes = False
me_cube_022.update()
me_cube_023 = bpy.data.meshes.new('Cube.023')
me_cube_023.from_pydata([(-0.9999, -1.0, -1.0), (-0.9999, -1.0, 1.0), (-0.9999, 0.9997, -1.0), (-0.9999, 0.9997, 1.0), (1.0, -1.0, -1.0), (1.0, -1.0, 1.0), (1.0, 0.9997, -1.0), (1.0, 0.9997, 1.0), (-0.9999, 0.9744, -1.0), (-0.9999, 0.9744, 1.0), (1.0, 0.9744, -1.0), (1.0, 0.9744, 1.0), (37.69, 0.9928, 1.0), (37.69, 0.9928, -1.0), (37.69, 0.9677, -1.0), (37.69, 0.9675, 1.0), (36.21, 0.9931, -1.0), (36.21, 0.968, -1.0), (36.21, 0.9677, 1.0), (36.21, 0.9931, 1.0), (38.83, 0.3346, 0.9996), (38.83, 0.3348, -1.0), (37.35, 0.3338, -1.0), (37.35, 0.3335, 0.9996), (-0.9999, -0.9618, -1.0), (1.0, -0.9618, 1.0), (-0.9999, -0.9618, 1.0), (1.0, -0.9618, -1.0), (38.41, -0.962, 1.0), (38.41, -1.001, 1.0), (38.41, -1.001, -1.0), (38.41, -0.962, -1.0), (38.13, -1.0, 1.0), (38.13, -0.9619, 1.0), (38.13, -1.0, -1.0), (38.13, -0.9619, -1.0), (38.4, -1.87, 1.0), (38.4, -1.87, -1.0), (38.12, -1.87, 1.0), (38.12, -1.87, -1.0), (74.44, -0.9622, 1.0), (74.44, -1.001, 1.0), (74.44, -1.001, -1.0), (74.44, -0.9622, -1.0), (73.14, -0.9622, -1.0), (73.14, -1.001, -1.0), (73.14, -1.001, 1.0), (73.14, -0.9622, 1.0), (74.46, 0.1118, 1.0), (74.46, 0.1118, -1.0), (73.8, 0.1119, -1.0), (73.16, 0.1118, 1.0), (73.78, 0.08852, -1.0), (74.46, 0.08846, -1.0), (73.16, 0.08847, 1.0), (74.46, 0.08846, 1.0), (64.44, 0.1126, 0.9957), (65.08, 0.1127, -1.004), (65.06, 0.08932, -1.004), (64.44, 0.08927, 0.9957), (90.57, -0.9366, 1.0), (90.57, -1.001, 1.0), (90.57, -1.001, -1.0), (90.57, -0.9366, -1.0), (89.31, -0.9366, 1.0), (89.31, -0.9366, -1.0), (89.32, -1.001, -1.0), (89.32, -1.001, 1.0), (90.57, -1.151, 1.0), (90.57, -1.151, -1.0), (89.32, -1.151, -1.0), (89.32, -1.151, 1.0), (90.57, -0.5978, 1.0), (90.57, -0.5978, -1.0), (89.31, -0.5978, 1.0), (89.31, -0.5978, -1.0), (89.31, -0.6124, -1.0), (90.57, -0.6124, -1.0), (90.57, -0.6124, 1.0), (89.31, -0.6124, 1.0), (117.3, -0.5978, 1.0), (117.3, -0.5978, -1.0), (117.3, -0.6124, -1.0), (117.3, -0.6124, 1.0)], [], [(8, 9, 3, 2), (2, 3, 7, 6), (33, 32, 29, 28), (4, 5, 1, 0), (24, 27, 4, 0), (25, 26, 1, 5), (7, 3, 9, 11), (2, 6, 10, 8), (17, 16, 13, 14), (24, 26, 9, 8), (13, 12, 15, 14), (17, 14, 21, 22), (16, 19, 12, 13), (19, 18, 15, 12), (7, 11, 18, 19), (6, 7, 19, 16), (11, 10, 17, 18), (10, 6, 16, 17), (23, 22, 21, 20), (14, 15, 20, 21), (18, 17, 22, 23), (15, 18, 23, 20), (0, 1, 26, 24), (11, 9, 26, 25), (8, 10, 27, 24), (10, 11, 25, 27), (45, 44, 43, 42), (29, 32, 38, 36), (35, 33, 28, 31), (34, 35, 31, 30), (4, 27, 35, 34), (27, 25, 33, 35), (5, 4, 34, 32), (25, 5, 32, 33), (38, 39, 37, 36), (32, 34, 39, 38), (30, 29, 36, 37), (34, 30, 37, 39), (77, 76, 75, 73), (47, 46, 41, 40), (53, 52, 50, 49), (46, 45, 42, 41), (29, 30, 45, 46), (31, 28, 47, 44), (28, 29, 46, 47), (30, 31, 44, 45), (50, 51, 48, 49), (51, 50, 57, 56), (54, 55, 48, 51), (55, 53, 49, 48), (40, 43, 53, 55), (47, 40, 55, 54), (44, 47, 54, 52), (43, 44, 52, 53), (58, 59, 56, 57), (52, 54, 59, 58), (54, 51, 56, 59), (50, 52, 58, 57), (63, 60, 61, 62), (61, 67, 71, 68), (66, 65, 63, 62), (64, 67, 61, 60), (40, 41, 67, 64), (42, 43, 65, 66), (41, 42, 66, 67), (43, 40, 64, 65), (71, 70, 69, 68), (67, 66, 70, 71), (62, 61, 68, 69), (66, 62, 69, 70), (75, 74, 72, 73), (72, 78, 83, 80), (79, 78, 72, 74), (76, 79, 74, 75), (65, 64, 79, 76), (64, 60, 78, 79), (60, 63, 77, 78), (63, 65, 76, 77), (83, 82, 81, 80), (73, 72, 80, 81), (77, 73, 81, 82), (78, 77, 82, 83)])
_uv = me_cube_023.uv_layers.new(name='UVMap')
_uv.uv.foreach_set('vector', [0.375, 0.2468, 0.625, 0.2468, 0.625, 0.25, 0.375, 0.25, 0.375, 0.25, 0.625, 0.25, 0.625, 0.5, 0.375, 0.5, 0.625, 0.7452, 0.625, 0.75, 0.625, 0.75, 0.625, 0.7452, 0.375, 0.75, 0.625, 0.75, 0.625, 1.0, 0.375, 1.0, 0.125, 0.7452, 0.375, 0.7452, 0.375, 0.75, 0.125, 0.75, 0.625, 0.7452, 0.875, 0.7452, 0.875, 0.75, 0.625, 0.75, 0.625, 0.5, 0.875, 0.5, 0.875, 0.5032, 0.625, 0.5032, 0.125, 0.5, 0.375, 0.5, 0.375, 0.5032, 0.125, 0.5032, 0.375, 0.5032, 0.375, 0.5, 0.375, 0.5, 0.375, 0.5032, 0.375, 0.004812, 0.625, 0.004812, 0.625, 0.2468, 0.375, 0.2468, 0.375, 0.5, 0.625, 0.5, 0.625, 0.5032, 0.375, 0.5032, 0.375, 0.5032, 0.375, 0.5032, 0.375, 0.5032, 0.375, 0.5032, 0.375, 0.5, 0.625, 0.5, 0.625, 0.5, 0.375, 0.5, 0.625, 0.5, 0.625, 0.5032, 0.625, 0.5032, 0.625, 0.5, 0.625, 0.5, 0.625, 0.5032, 0.625, 0.5032, 0.625, 0.5, 0.375, 0.5, 0.625, 0.5, 0.625, 0.5, 0.375, 0.5, 0.625, 0.5032, 0.375, 0.5032, 0.375, 0.5032, 0.625, 0.5032, 0.375, 0.5032, 0.375, 0.5, 0.375, 0.5, 0.375, 0.5032, 0.625, 0.5032, 0.375, 0.5032, 0.375, 0.5032, 0.625, 0.5032, 0.375, 0.5032, 0.625, 0.5032, 0.625, 0.5032, 0.375, 0.5032, 0.625, 0.5032, 0.375, 0.5032, 0.375, 0.5032, 0.625, 0.5032, 0.625, 0.5032, 0.625, 0.5032, 0.625, 0.5032, 0.625, 0.5032, 0.375, 0.0, 0.625, 0.0, 0.625, 0.004812, 0.375, 0.004812, 0.625, 0.5032, 0.875, 0.5032, 0.875, 0.7452, 0.625, 0.7452, 0.125, 0.5032, 0.375, 0.5032, 0.375, 0.7452, 0.125, 0.7452, 0.375, 0.5032, 0.625, 0.5032, 0.625, 0.7452, 0.375, 0.7452, 0.375, 0.75, 0.375, 0.7452, 0.375, 0.7452, 0.375, 0.75, 0.625, 0.75, 0.625, 0.75, 0.625, 0.75, 0.625, 0.75, 0.375, 0.7452, 0.625, 0.7452, 0.625, 0.7452, 0.375, 0.7452, 0.375, 0.75, 0.375, 0.7452, 0.375, 0.7452, 0.375, 0.75, 0.375, 0.75, 0.375, 0.7452, 0.375, 0.7452, 0.375, 0.75, 0.375, 0.7452, 0.625, 0.7452, 0.625, 0.7452, 0.375, 0.7452, 0.625, 0.75, 0.375, 0.75, 0.375, 0.75, 0.625, 0.75, 0.625, 0.7452, 0.625, 0.75, 0.625, 0.75, 0.625, 0.7452, 0.625, 0.75, 0.375, 0.75, 0.375, 0.75, 0.625, 0.75, 0.625, 0.75, 0.375, 0.75, 0.375, 0.75, 0.625, 0.75, 0.375, 0.75, 0.625, 0.75, 0.625, 0.75, 0.375, 0.75, 0.375, 0.75, 0.375, 0.75, 0.375, 0.75, 0.375, 0.75, 0.375, 0.7452, 0.375, 0.7452, 0.375, 0.7452, 0.375, 0.7452, 0.625, 0.7452, 0.625, 0.75, 0.625, 0.75, 0.625, 0.7452, 0.375, 0.7452, 0.375, 0.7452, 0.375, 0.7452, 0.375, 0.7452, 0.625, 0.75, 0.375, 0.75, 0.375, 0.75, 0.625, 0.75, 0.625, 0.75, 0.375, 0.75, 0.375, 0.75, 0.625, 0.75, 0.375, 0.7452, 0.625, 0.7452, 0.625, 0.7452, 0.375, 0.7452, 0.625, 0.7452, 0.625, 0.75, 0.625, 0.75, 0.625, 0.7452, 0.375, 0.75, 0.375, 0.7452, 0.375, 0.7452, 0.375, 0.75, 0.375, 0.7452, 0.625, 0.7452, 0.625, 0.7452, 0.375, 0.7452, 0.625, 0.7452, 0.375, 0.7452, 0.375, 0.7452, 0.625, 0.7452, 0.625, 0.7452, 0.625, 0.7452, 0.625, 0.7452, 0.625, 0.7452, 0.625, 0.7452, 0.375, 0.7452, 0.375, 0.7452, 0.625, 0.7452, 0.625, 0.7452, 0.375, 0.7452, 0.375, 0.7452, 0.625, 0.7452, 0.625, 0.7452, 0.625, 0.7452, 0.625, 0.7452, 0.625, 0.7452, 0.375, 0.7452, 0.625, 0.7452, 0.625, 0.7452, 0.375, 0.7452, 0.375, 0.7452, 0.375, 0.7452, 0.375, 0.7452, 0.375, 0.7452, 0.375, 0.7452, 0.625, 0.7452, 0.625, 0.7452, 0.375, 0.7452, 0.375, 0.7452, 0.625, 0.7452, 0.625, 0.7452, 0.375, 0.7452, 0.625, 0.7452, 0.625, 0.7452, 0.625, 0.7452, 0.625, 0.7452, 0.375, 0.7452, 0.375, 0.7452, 0.375, 0.7452, 0.375, 0.7452, 0.375, 0.7452, 0.625, 0.7452, 0.625, 0.75, 0.375, 0.75, 0.625, 0.75, 0.625, 0.75, 0.625, 0.75, 0.625, 0.75, 0.375, 0.75, 0.375, 0.7452, 0.375, 0.7452, 0.375, 0.75, 0.625, 0.7452, 0.625, 0.75, 0.625, 0.75, 0.625, 0.7452, 0.625, 0.7452, 0.625, 0.75, 0.625, 0.75, 0.625, 0.7452, 0.375, 0.75, 0.375, 0.7452, 0.375, 0.7452, 0.375, 0.75, 0.625, 0.75, 0.375, 0.75, 0.375, 0.75, 0.625, 0.75, 0.375, 0.7452, 0.625, 0.7452, 0.625, 0.7452, 0.375, 0.7452, 0.625, 0.75, 0.375, 0.75, 0.375, 0.75, 0.625, 0.75, 0.625, 0.75, 0.375, 0.75, 0.375, 0.75, 0.625, 0.75, 0.375, 0.75, 0.625, 0.75, 0.625, 0.75, 0.375, 0.75, 0.375, 0.75, 0.375, 0.75, 0.375, 0.75, 0.375, 0.75, 0.375, 0.7452, 0.625, 0.7452, 0.625, 0.7452, 0.375, 0.7452, 0.625, 0.7452, 0.625, 0.7452, 0.625, 0.7452, 0.625, 0.7452, 0.625, 0.7452, 0.625, 0.7452, 0.625, 0.7452, 0.625, 0.7452, 0.375, 0.7452, 0.625, 0.7452, 0.625, 0.7452, 0.375, 0.7452, 0.375, 0.7452, 0.625, 0.7452, 0.625, 0.7452, 0.375, 0.7452, 0.625, 0.7452, 0.625, 0.7452, 0.625, 0.7452, 0.625, 0.7452, 0.625, 0.7452, 0.375, 0.7452, 0.375, 0.7452, 0.625, 0.7452, 0.375, 0.7452, 0.375, 0.7452, 0.375, 0.7452, 0.375, 0.7452, 0.625, 0.7452, 0.375, 0.7452, 0.375, 0.7452, 0.625, 0.7452, 0.375, 0.7452, 0.625, 0.7452, 0.625, 0.7452, 0.375, 0.7452, 0.375, 0.7452, 0.375, 0.7452, 0.375, 0.7452, 0.375, 0.7452, 0.625, 0.7452, 0.375, 0.7452, 0.375, 0.7452, 0.625, 0.7452])
me_cube_023.use_remesh_fix_poles = True
me_cube_023.use_remesh_preserve_attributes = False
me_cube_023.update()
me_cube_024 = bpy.data.meshes.new('Cube.024')
me_cube_024.from_pydata([(-1.0, -1.0, -1.0), (-1.0, -1.0, 1.0), (-1.0, 1.0, -1.0), (-1.0, 1.0, 1.0), (1.0, -1.0, -1.0), (1.0, -1.0, 1.0), (1.0, 1.0, -1.0), (1.0, 1.0, 1.0)], [], [(0, 1, 3, 2), (2, 3, 7, 6), (6, 7, 5, 4), (4, 5, 1, 0), (2, 6, 4, 0), (7, 3, 1, 5)])
_uv = me_cube_024.uv_layers.new(name='UVMap')
_uv.uv.foreach_set('vector', [0.375, 0.0, 0.625, 0.0, 0.625, 0.25, 0.375, 0.25, 0.375, 0.25, 0.625, 0.25, 0.625, 0.5, 0.375, 0.5, 0.375, 0.5, 0.625, 0.5, 0.625, 0.75, 0.375, 0.75, 0.375, 0.75, 0.625, 0.75, 0.625, 1.0, 0.375, 1.0, 0.125, 0.5, 0.375, 0.5, 0.375, 0.75, 0.125, 0.75, 0.625, 0.5, 0.875, 0.5, 0.875, 0.75, 0.625, 0.75])
me_cube_024.use_remesh_fix_poles = True
me_cube_024.use_remesh_preserve_attributes = False
me_cube_024.update()
me_cube_006 = bpy.data.meshes.new('Cube.006')
me_cube_006.from_pydata([(-1.0, -1.0, -1.0), (-1.0, -1.0, 1.0), (-1.0, 1.0, -1.0), (-1.0, 1.0, 1.0), (1.0, -1.0, -1.0), (1.0, -1.0, 1.0), (1.0, 1.0, -1.0), (1.0, 1.0, 1.0)], [], [(0, 1, 3, 2), (2, 3, 7, 6), (6, 7, 5, 4), (4, 5, 1, 0), (2, 6, 4, 0), (7, 3, 1, 5)])
_uv = me_cube_006.uv_layers.new(name='UVMap')
_uv.uv.foreach_set('vector', [0.375, 0.0, 0.625, 0.0, 0.625, 0.25, 0.375, 0.25, 0.375, 0.25, 0.625, 0.25, 0.625, 0.5, 0.375, 0.5, 0.375, 0.5, 0.625, 0.5, 0.625, 0.75, 0.375, 0.75, 0.375, 0.75, 0.625, 0.75, 0.625, 1.0, 0.375, 1.0, 0.125, 0.5, 0.375, 0.5, 0.375, 0.75, 0.125, 0.75, 0.625, 0.5, 0.875, 0.5, 0.875, 0.75, 0.625, 0.75])
me_cube_006.use_remesh_fix_poles = True
me_cube_006.use_remesh_preserve_attributes = False
me_cube_006.update()
me_cube_012 = bpy.data.meshes.new('Cube.012')
me_cube_012.from_pydata([(-1.0, -1.0, -1.0), (-1.0, -1.0, 1.0), (-1.0, 1.0, -1.0), (-1.0, 1.0, 1.0), (1.0, -1.0, -1.0), (1.0, -1.0, 1.0), (1.0, 1.0, -1.0), (1.0, 1.0, 1.0), (-1.0, 0.7472, -1.0), (-1.0, 0.7472, 1.0), (1.0, 0.7472, -1.0), (1.0, 0.7472, 1.0), (-12.58, 0.7472, 1.0), (-13.72, 0.9977, 1.0), (-13.72, 0.9977, -1.0), (-12.58, 0.7472, -1.0), (-12.6, 0.9977, -1.0), (-12.6, 0.9977, 1.0), (-11.47, 0.7472, -1.0), (-11.47, 0.7472, 1.0), (-13.72, 8.275, 1.0), (-13.72, 8.275, -1.0), (-12.6, 8.275, -1.0), (-12.6, 8.275, 1.0)], [], [(16, 14, 21, 22), (2, 3, 7, 6), (10, 11, 5, 4), (4, 5, 1, 0), (8, 10, 4, 0), (11, 9, 1, 5), (7, 3, 9, 11), (2, 6, 10, 8), (6, 7, 11, 10), (0, 1, 9, 8), (15, 12, 13, 14), (16, 18, 15, 14), (18, 19, 12, 15), (19, 17, 13, 12), (9, 3, 17, 19), (8, 9, 19, 18), (2, 8, 18, 16), (3, 2, 16, 17), (23, 22, 21, 20), (17, 16, 22, 23), (13, 17, 23, 20), (14, 13, 20, 21)])
_uv = me_cube_012.uv_layers.new(name='UVMap')
_uv.uv.foreach_set('vector', [0.125, 0.5, 0.125, 0.5, 0.125, 0.5, 0.125, 0.5, 0.375, 0.25, 0.625, 0.25, 0.625, 0.5, 0.375, 0.5, 0.375, 0.5316, 0.625, 0.5316, 0.625, 0.75, 0.375, 0.75, 0.375, 0.75, 0.625, 0.75, 0.625, 1.0, 0.375, 1.0, 0.125, 0.5316, 0.375, 0.5316, 0.375, 0.75, 0.125, 0.75, 0.625, 0.5316, 0.875, 0.5316, 0.875, 0.75, 0.625, 0.75, 0.625, 0.5, 0.875, 0.5, 0.875, 0.5316, 0.625, 0.5316, 0.125, 0.5, 0.375, 0.5, 0.375, 0.5316, 0.125, 0.5316, 0.375, 0.5, 0.625, 0.5, 0.625, 0.5316, 0.375, 0.5316, 0.375, 0.0, 0.625, 0.0, 0.625, 0.2184, 0.375, 0.2184, 0.375, 0.2184, 0.625, 0.2184, 0.625, 0.25, 0.375, 0.25, 0.125, 0.5, 0.125, 0.5316, 0.125, 0.5316, 0.125, 0.5, 0.375, 0.2184, 0.625, 0.2184, 0.625, 0.2184, 0.375, 0.2184, 0.875, 0.5316, 0.875, 0.5, 0.875, 0.5, 0.875, 0.5316, 0.875, 0.5316, 0.875, 0.5, 0.875, 0.5, 0.875, 0.5316, 0.375, 0.2184, 0.625, 0.2184, 0.625, 0.2184, 0.375, 0.2184, 0.125, 0.5, 0.125, 0.5316, 0.125, 0.5316, 0.125, 0.5, 0.625, 0.25, 0.375, 0.25, 0.375, 0.25, 0.625, 0.25, 0.625, 0.25, 0.375, 0.25, 0.375, 0.25, 0.625, 0.25, 0.625, 0.25, 0.375, 0.25, 0.375, 0.25, 0.625, 0.25, 0.875, 0.5, 0.875, 0.5, 0.875, 0.5, 0.875, 0.5, 0.375, 0.25, 0.625, 0.25, 0.625, 0.25, 0.375, 0.25])
me_cube_012.use_remesh_fix_poles = True
me_cube_012.use_remesh_preserve_attributes = False
me_cube_012.update()
me_cube_025 = bpy.data.meshes.new('Cube.025')
me_cube_025.from_pydata([(-1.0, -1.0, -1.0), (-1.0, -1.0, 1.0), (-1.0, 1.0, -1.0), (-1.0, 1.0, 1.0), (1.0, -1.0, -1.0), (1.0, -1.0, 1.0), (1.0, 1.0, -1.0), (1.0, 1.0, 1.0), (-1.0, 0.9374, -1.0), (-1.0, 0.9374, 1.0), (1.0, 0.9374, -1.0), (1.0, 0.9374, 1.0), (-9.491, 0.9377, 1.0), (-9.491, 1.0, 1.0), (-9.491, 1.0, -1.0), (-9.491, 0.9377, -1.0), (-8.227, 1.0, -1.0), (-8.227, 1.0, 1.0), (-8.227, 0.9377, -1.0), (-8.227, 0.9377, 1.0), (-9.445, 2.671, 1.0), (-9.445, 2.671, -1.0), (-8.18, 2.671, -1.0), (-8.18, 2.671, 1.0), (-9.446, 2.617, -1.0), (-8.182, 2.617, -1.0), (-8.182, 2.617, 1.0), (-9.446, 2.617, 1.0), (1.436, 2.671, -1.0), (1.436, 2.671, 1.0), (1.435, 2.617, -1.0), (1.435, 2.617, 1.0), (0.2091, 2.671, 1.0), (0.2091, 2.671, -1.0), (0.2076, 2.617, -1.0), (0.2076, 2.617, 1.0), (1.397, 5.145, -1.0), (1.397, 5.145, 1.0), (0.1693, 5.145, 1.0), (0.1693, 5.145, -1.0)], [], [(25, 24, 21, 22), (2, 3, 7, 6), (10, 11, 5, 4), (4, 5, 1, 0), (8, 10, 4, 0), (11, 9, 1, 5), (7, 3, 9, 11), (2, 6, 10, 8), (6, 7, 11, 10), (0, 1, 9, 8), (15, 12, 13, 14), (16, 18, 15, 14), (18, 19, 12, 15), (19, 17, 13, 12), (9, 3, 17, 19), (8, 9, 19, 18), (2, 8, 18, 16), (3, 2, 16, 17), (23, 22, 21, 20), (28, 33, 39, 36), (27, 26, 23, 20), (24, 27, 20, 21), (14, 13, 27, 24), (13, 17, 26, 27), (17, 16, 25, 26), (16, 14, 24, 25), (31, 30, 28, 29), (35, 34, 30, 31), (32, 35, 31, 29), (34, 33, 28, 30), (25, 22, 33, 34), (23, 26, 35, 32), (26, 25, 34, 35), (22, 23, 32, 33), (39, 38, 37, 36), (32, 29, 37, 38), (33, 32, 38, 39), (29, 28, 36, 37)])
_uv = me_cube_025.uv_layers.new(name='UVMap')
_uv.uv.foreach_set('vector', [0.125, 0.5, 0.125, 0.5, 0.125, 0.5, 0.125, 0.5, 0.375, 0.25, 0.625, 0.25, 0.625, 0.5, 0.375, 0.5, 0.375, 0.5078, 0.625, 0.5078, 0.625, 0.75, 0.375, 0.75, 0.375, 0.75, 0.625, 0.75, 0.625, 1.0, 0.375, 1.0, 0.125, 0.5078, 0.375, 0.5078, 0.375, 0.75, 0.125, 0.75, 0.625, 0.5078, 0.875, 0.5078, 0.875, 0.75, 0.625, 0.75, 0.625, 0.5, 0.875, 0.5, 0.875, 0.5078, 0.625, 0.5078, 0.125, 0.5, 0.375, 0.5, 0.375, 0.5078, 0.125, 0.5078, 0.375, 0.5, 0.625, 0.5, 0.625, 0.5078, 0.375, 0.5078, 0.375, 0.0, 0.625, 0.0, 0.625, 0.2422, 0.375, 0.2422, 0.375, 0.2422, 0.625, 0.2422, 0.625, 0.25, 0.375, 0.25, 0.125, 0.5, 0.125, 0.5078, 0.125, 0.5078, 0.125, 0.5, 0.375, 0.2422, 0.625, 0.2422, 0.625, 0.2422, 0.375, 0.2422, 0.875, 0.5078, 0.875, 0.5, 0.875, 0.5, 0.875, 0.5078, 0.875, 0.5078, 0.875, 0.5, 0.875, 0.5, 0.875, 0.5078, 0.375, 0.2422, 0.625, 0.2422, 0.625, 0.2422, 0.375, 0.2422, 0.125, 0.5, 0.125, 0.5078, 0.125, 0.5078, 0.125, 0.5, 0.625, 0.25, 0.375, 0.25, 0.375, 0.25, 0.625, 0.25, 0.625, 0.25, 0.375, 0.25, 0.375, 0.25, 0.625, 0.25, 0.125, 0.5, 0.125, 0.5, 0.125, 0.5, 0.125, 0.5, 0.875, 0.5, 0.875, 0.5, 0.875, 0.5, 0.875, 0.5, 0.375, 0.25, 0.625, 0.25, 0.625, 0.25, 0.375, 0.25, 0.375, 0.25, 0.625, 0.25, 0.625, 0.25, 0.375, 0.25, 0.875, 0.5, 0.875, 0.5, 0.875, 0.5, 0.875, 0.5, 0.625, 0.25, 0.375, 0.25, 0.375, 0.25, 0.625, 0.25, 0.125, 0.5, 0.125, 0.5, 0.125, 0.5, 0.125, 0.5, 0.625, 0.25, 0.375, 0.25, 0.375, 0.25, 0.625, 0.25, 0.625, 0.25, 0.375, 0.25, 0.375, 0.25, 0.625, 0.25, 0.875, 0.5, 0.875, 0.5, 0.875, 0.5, 0.875, 0.5, 0.125, 0.5, 0.125, 0.5, 0.125, 0.5, 0.125, 0.5, 0.125, 0.5, 0.125, 0.5, 0.125, 0.5, 0.125, 0.5, 0.875, 0.5, 0.875, 0.5, 0.875, 0.5, 0.875, 0.5, 0.625, 0.25, 0.375, 0.25, 0.375, 0.25, 0.625, 0.25, 0.375, 0.25, 0.625, 0.25, 0.625, 0.25, 0.375, 0.25, 0.375, 0.25, 0.625, 0.25, 0.625, 0.25, 0.375, 0.25, 0.875, 0.5, 0.875, 0.5, 0.875, 0.5, 0.875, 0.5, 0.375, 0.25, 0.625, 0.25, 0.625, 0.25, 0.375, 0.25, 0.625, 0.25, 0.375, 0.25, 0.375, 0.25, 0.625, 0.25])
me_cube_025.use_remesh_fix_poles = True
me_cube_025.use_remesh_preserve_attributes = False
me_cube_025.update()
me_cube_026 = bpy.data.meshes.new('Cube.026')
me_cube_026.from_pydata([(-1.0, -1.0, -1.0), (-1.0, -1.0, 1.0), (-1.0, 1.0, -1.0), (-1.0, 1.0, 1.0), (1.0, -1.0, -1.0), (1.0, -1.0, 1.0), (1.0, 1.0, -1.0), (1.0, 1.0, 1.0), (-1.0, 0.5556, -1.0), (-1.0, 0.5556, 1.0), (1.0, 0.5556, -1.0), (1.0, 0.5556, 1.0), (53.4, 1.0, 1.0), (53.4, 1.0, -1.0), (53.4, 0.5556, -1.0), (53.4, 0.5556, 1.0), (51.62, 1.0, 1.0), (51.62, 1.0, -1.0), (51.62, 0.5556, 1.0), (51.62, 0.5556, -1.0), (53.4, -6.228, 1.0), (53.4, -6.228, -1.0), (51.62, -6.228, 1.0), (51.62, -6.228, -1.0), (53.4, -3.529, 1.0), (53.4, -3.529, -1.0), (51.62, -3.529, -1.0), (51.62, -3.529, 1.0), (53.4, -3.955, 1.0), (51.62, -3.955, -1.0), (53.4, -3.955, -1.0), (51.62, -3.955, 1.0), (181.2, -3.955, -1.0), (181.2, -3.529, -1.0), (181.2, -3.529, 1.0), (181.2, -3.955, 1.0), (112.9, -3.529, 1.0), (112.9, -3.529, -1.0), (112.9, -3.955, -1.0), (112.9, -3.955, 1.0), (109.3, -3.529, -1.0), (109.3, -3.955, -1.0), (109.3, -3.529, 1.0), (109.3, -3.955, 1.0), (109.3, 3.719, 1.0), (112.9, 3.719, 1.0), (112.9, 3.719, -1.0), (109.3, 3.719, -1.0), (109.3, 3.447, 1.0), (109.3, 3.447, -1.0), (112.9, 3.447, -1.0), (112.9, 3.447, 1.0), (142.1, 3.719, 1.0), (142.1, 3.719, -1.0), (142.1, 3.447, 1.0), (142.1, 3.447, -1.0), (74.59, 3.719, 1.0), (74.59, 3.719, -1.0), (74.59, 3.447, 1.0), (74.59, 3.447, -1.0)], [], [(8, 9, 3, 2), (2, 3, 7, 6), (10, 11, 5, 4), (4, 5, 1, 0), (8, 10, 4, 0), (11, 9, 1, 5), (7, 3, 9, 11), (2, 6, 10, 8), (17, 16, 12, 13), (0, 1, 9, 8), (13, 12, 15, 14), (16, 18, 15, 12), (19, 17, 13, 14), (30, 28, 20, 21), (11, 10, 19, 18), (10, 6, 17, 19), (7, 11, 18, 16), (6, 7, 16, 17), (22, 23, 21, 20), (31, 29, 23, 22), (28, 31, 22, 20), (29, 30, 21, 23), (19, 14, 25, 26), (15, 18, 27, 24), (18, 19, 26, 27), (14, 15, 24, 25), (26, 25, 30, 29), (24, 27, 31, 28), (27, 26, 29, 31), (37, 36, 34, 33), (33, 34, 35, 32), (38, 37, 33, 32), (36, 39, 35, 34), (39, 38, 32, 35), (43, 41, 38, 39), (42, 43, 39, 36), (41, 40, 37, 38), (48, 44, 56, 58), (25, 24, 42, 40), (30, 25, 40, 41), (24, 28, 43, 42), (28, 30, 41, 43), (47, 44, 45, 46), (50, 49, 47, 46), (48, 51, 45, 44), (50, 46, 53, 55), (36, 37, 50, 51), (42, 36, 51, 48), (37, 40, 49, 50), (40, 42, 48, 49), (54, 55, 53, 52), (45, 51, 54, 52), (46, 45, 52, 53), (51, 50, 55, 54), (59, 58, 56, 57), (49, 48, 58, 59), (47, 49, 59, 57), (44, 47, 57, 56)])
_uv = me_cube_026.uv_layers.new(name='UVMap')
_uv.uv.foreach_set('vector', [0.375, 0.1944, 0.625, 0.1944, 0.625, 0.25, 0.375, 0.25, 0.375, 0.25, 0.625, 0.25, 0.625, 0.5, 0.375, 0.5, 0.375, 0.5556, 0.625, 0.5556, 0.625, 0.75, 0.375, 0.75, 0.375, 0.75, 0.625, 0.75, 0.625, 1.0, 0.375, 1.0, 0.125, 0.5556, 0.375, 0.5556, 0.375, 0.75, 0.125, 0.75, 0.625, 0.5556, 0.875, 0.5556, 0.875, 0.75, 0.625, 0.75, 0.625, 0.5, 0.875, 0.5, 0.875, 0.5556, 0.625, 0.5556, 0.125, 0.5, 0.375, 0.5, 0.375, 0.5556, 0.125, 0.5556, 0.375, 0.5, 0.625, 0.5, 0.625, 0.5, 0.375, 0.5, 0.375, 0.0, 0.625, 0.0, 0.625, 0.1944, 0.375, 0.1944, 0.375, 0.5, 0.625, 0.5, 0.625, 0.5556, 0.375, 0.5556, 0.625, 0.5, 0.625, 0.5556, 0.625, 0.5556, 0.625, 0.5, 0.375, 0.5556, 0.375, 0.5, 0.375, 0.5, 0.375, 0.5556, 0.375, 0.5556, 0.625, 0.5556, 0.625, 0.5556, 0.375, 0.5556, 0.625, 0.5556, 0.375, 0.5556, 0.375, 0.5556, 0.625, 0.5556, 0.375, 0.5556, 0.375, 0.5, 0.375, 0.5, 0.375, 0.5556, 0.625, 0.5, 0.625, 0.5556, 0.625, 0.5556, 0.625, 0.5, 0.375, 0.5, 0.625, 0.5, 0.625, 0.5, 0.375, 0.5, 0.625, 0.5556, 0.375, 0.5556, 0.375, 0.5556, 0.625, 0.5556, 0.625, 0.5556, 0.375, 0.5556, 0.375, 0.5556, 0.625, 0.5556, 0.625, 0.5556, 0.625, 0.5556, 0.625, 0.5556, 0.625, 0.5556, 0.375, 0.5556, 0.375, 0.5556, 0.375, 0.5556, 0.375, 0.5556, 0.375, 0.5556, 0.375, 0.5556, 0.375, 0.5556, 0.375, 0.5556, 0.625, 0.5556, 0.625, 0.5556, 0.625, 0.5556, 0.625, 0.5556, 0.625, 0.5556, 0.375, 0.5556, 0.375, 0.5556, 0.625, 0.5556, 0.375, 0.5556, 0.625, 0.5556, 0.625, 0.5556, 0.375, 0.5556, 0.375, 0.5556, 0.375, 0.5556, 0.375, 0.5556, 0.375, 0.5556, 0.625, 0.5556, 0.625, 0.5556, 0.625, 0.5556, 0.625, 0.5556, 0.625, 0.5556, 0.375, 0.5556, 0.375, 0.5556, 0.625, 0.5556, 0.375, 0.5556, 0.625, 0.5556, 0.625, 0.5556, 0.375, 0.5556, 0.375, 0.5556, 0.625, 0.5556, 0.625, 0.5556, 0.375, 0.5556, 0.375, 0.5556, 0.375, 0.5556, 0.375, 0.5556, 0.375, 0.5556, 0.625, 0.5556, 0.625, 0.5556, 0.625, 0.5556, 0.625, 0.5556, 0.625, 0.5556, 0.375, 0.5556, 0.375, 0.5556, 0.625, 0.5556, 0.625, 0.5556, 0.375, 0.5556, 0.375, 0.5556, 0.625, 0.5556, 0.625, 0.5556, 0.625, 0.5556, 0.625, 0.5556, 0.625, 0.5556, 0.375, 0.5556, 0.375, 0.5556, 0.375, 0.5556, 0.375, 0.5556, 0.625, 0.5556, 0.625, 0.5556, 0.625, 0.5556, 0.625, 0.5556, 0.375, 0.5556, 0.625, 0.5556, 0.625, 0.5556, 0.375, 0.5556, 0.375, 0.5556, 0.375, 0.5556, 0.375, 0.5556, 0.375, 0.5556, 0.625, 0.5556, 0.625, 0.5556, 0.625, 0.5556, 0.625, 0.5556, 0.625, 0.5556, 0.375, 0.5556, 0.375, 0.5556, 0.625, 0.5556, 0.375, 0.5556, 0.625, 0.5556, 0.625, 0.5556, 0.375, 0.5556, 0.375, 0.5556, 0.375, 0.5556, 0.375, 0.5556, 0.375, 0.5556, 0.625, 0.5556, 0.625, 0.5556, 0.625, 0.5556, 0.625, 0.5556, 0.375, 0.5556, 0.375, 0.5556, 0.375, 0.5556, 0.375, 0.5556, 0.625, 0.5556, 0.375, 0.5556, 0.375, 0.5556, 0.625, 0.5556, 0.625, 0.5556, 0.625, 0.5556, 0.625, 0.5556, 0.625, 0.5556, 0.375, 0.5556, 0.375, 0.5556, 0.375, 0.5556, 0.375, 0.5556, 0.375, 0.5556, 0.625, 0.5556, 0.625, 0.5556, 0.375, 0.5556, 0.625, 0.5556, 0.375, 0.5556, 0.375, 0.5556, 0.625, 0.5556, 0.625, 0.5556, 0.625, 0.5556, 0.625, 0.5556, 0.625, 0.5556, 0.375, 0.5556, 0.625, 0.5556, 0.625, 0.5556, 0.375, 0.5556, 0.625, 0.5556, 0.375, 0.5556, 0.375, 0.5556, 0.625, 0.5556, 0.375, 0.5556, 0.625, 0.5556, 0.625, 0.5556, 0.375, 0.5556, 0.375, 0.5556, 0.625, 0.5556, 0.625, 0.5556, 0.375, 0.5556, 0.375, 0.5556, 0.375, 0.5556, 0.375, 0.5556, 0.375, 0.5556, 0.625, 0.5556, 0.375, 0.5556, 0.375, 0.5556, 0.625, 0.5556])
me_cube_026.use_remesh_fix_poles = True
me_cube_026.use_remesh_preserve_attributes = False
me_cube_026.update()
me_cube_027 = bpy.data.meshes.new('Cube.027')
me_cube_027.from_pydata([(-1.0, -1.0, -1.0), (-1.0, -1.0, 1.0), (-1.0, 1.0, -1.0), (-1.0, 1.0, 1.0), (1.0, -1.0, -1.0), (1.0, -1.0, 1.0), (1.0, 1.0, -1.0), (1.0, 1.0, 1.0), (-0.1105, 1.0, -1.0), (-0.1105, 1.0, 1.0), (-0.1105, -1.0, -1.0), (-0.1105, -1.0, 1.0), (-1.0, -3.018, -1.0), (-1.0, -3.018, 1.0), (-0.1105, -3.018, 1.0), (-0.1105, -3.018, -1.0), (-0.1105, -1.648, 1.0), (-0.1105, -1.648, -1.0), (-1.0, -1.648, -1.0), (-1.0, -1.648, 1.0), (-3.494, -3.018, -1.0), (-3.494, -3.018, 1.0), (-3.395, -1.648, -1.0), (-3.395, -1.648, 1.0), (-2.455, -3.018, 1.0), (-2.455, -3.018, -1.0), (-2.455, -1.648, 1.0), (-2.455, -1.648, -1.0), (-3.494, -5.382, -1.0), (-3.494, -5.382, 1.0), (-2.455, -5.382, 1.0), (-2.455, -5.382, -1.0), (-3.494, -5.27, 1.0), (-2.455, -5.27, 1.0), (-2.455, -5.27, -1.0), (-3.494, -5.27, -1.0), (-2.455, -4.022, 1.0), (-2.455, -4.022, -1.0), (-3.494, -4.022, 1.0), (-3.494, -4.022, -1.0), (-0.6871, -5.44, 1.442), (-0.6871, -5.44, -1.442), (-0.6871, -3.852, 1.442), (-0.6871, -3.852, -1.442)], [], [(0, 1, 3, 2), (8, 9, 7, 6), (17, 16, 14, 15), (8, 6, 4, 10), (9, 3, 1, 11), (7, 9, 11, 5), (2, 8, 10, 0), (4, 5, 11, 10), (2, 3, 9, 8), (15, 14, 13, 12), (18, 17, 15, 12), (33, 32, 29, 30), (16, 19, 13, 14), (11, 1, 19, 16), (1, 0, 18, 19), (0, 10, 17, 18), (10, 11, 16, 17), (23, 22, 20, 21), (24, 26, 23, 21), (27, 25, 20, 22), (26, 27, 22, 23), (19, 18, 27, 26), (18, 12, 25, 27), (13, 19, 26, 24), (12, 13, 24, 25), (31, 30, 29, 28), (34, 33, 30, 31), (32, 35, 28, 29), (35, 34, 31, 28), (39, 37, 34, 35), (38, 39, 35, 32), (37, 36, 42, 43), (36, 38, 32, 33), (24, 21, 38, 36), (25, 24, 36, 37), (21, 20, 39, 38), (20, 25, 37, 39), (34, 37, 43, 41), (36, 33, 40, 42), (33, 34, 41, 40)])
_uv = me_cube_027.uv_layers.new(name='UVMap')
_uv.uv.foreach_set('vector', [0.375, 0.0, 0.625, 0.0, 0.625, 0.25, 0.375, 0.25, 0.375, 0.3612, 0.625, 0.3612, 0.625, 0.5, 0.375, 0.5, 0.375, 0.8888, 0.625, 0.8888, 0.625, 0.8888, 0.375, 0.8888, 0.2362, 0.5, 0.375, 0.5, 0.375, 0.75, 0.2362, 0.75, 0.7638, 0.5, 0.875, 0.5, 0.875, 0.75, 0.7638, 0.75, 0.625, 0.5, 0.7638, 0.5, 0.7638, 0.75, 0.625, 0.75, 0.125, 0.5, 0.2362, 0.5, 0.2362, 0.75, 0.125, 0.75, 0.375, 0.75, 0.625, 0.75, 0.625, 0.8888, 0.375, 0.8888, 0.375, 0.25, 0.625, 0.25, 0.625, 0.3612, 0.375, 0.3612, 0.375, 0.8888, 0.625, 0.8888, 0.625, 1.0, 0.375, 1.0, 0.125, 0.75, 0.2362, 0.75, 0.2362, 0.75, 0.125, 0.75, 0.875, 0.75, 0.875, 0.75, 0.875, 0.75, 0.875, 0.75, 0.7638, 0.75, 0.875, 0.75, 0.875, 0.75, 0.7638, 0.75, 0.7638, 0.75, 0.875, 0.75, 0.875, 0.75, 0.7638, 0.75, 0.625, 0.0, 0.375, 0.0, 0.375, 0.0, 0.625, 0.0, 0.125, 0.75, 0.2362, 0.75, 0.2362, 0.75, 0.125, 0.75, 0.375, 0.8888, 0.625, 0.8888, 0.625, 0.8888, 0.375, 0.8888, 0.625, 0.0, 0.375, 0.0, 0.375, 0.0, 0.625, 0.0, 0.875, 0.75, 0.875, 0.75, 0.875, 0.75, 0.875, 0.75, 0.125, 0.75, 0.125, 0.75, 0.125, 0.75, 0.125, 0.75, 0.625, 0.0, 0.375, 0.0, 0.375, 0.0, 0.625, 0.0, 0.625, 0.0, 0.375, 0.0, 0.375, 0.0, 0.625, 0.0, 0.125, 0.75, 0.125, 0.75, 0.125, 0.75, 0.125, 0.75, 0.875, 0.75, 0.875, 0.75, 0.875, 0.75, 0.875, 0.75, 0.375, 1.0, 0.625, 1.0, 0.625, 1.0, 0.375, 1.0, 0.375, 1.0, 0.625, 1.0, 0.625, 1.0, 0.375, 1.0, 0.375, 1.0, 0.625, 1.0, 0.625, 1.0, 0.375, 1.0, 0.625, 0.0, 0.375, 0.0, 0.375, 0.0, 0.625, 0.0, 0.125, 0.75, 0.125, 0.75, 0.125, 0.75, 0.125, 0.75, 0.125, 0.75, 0.125, 0.75, 0.125, 0.75, 0.125, 0.75, 0.625, 0.0, 0.375, 0.0, 0.375, 0.0, 0.625, 0.0, 0.375, 1.0, 0.625, 1.0, 0.625, 1.0, 0.375, 1.0, 0.875, 0.75, 0.875, 0.75, 0.875, 0.75, 0.875, 0.75, 0.875, 0.75, 0.875, 0.75, 0.875, 0.75, 0.875, 0.75, 0.375, 1.0, 0.625, 1.0, 0.625, 1.0, 0.375, 1.0, 0.625, 0.0, 0.375, 0.0, 0.375, 0.0, 0.625, 0.0, 0.125, 0.75, 0.125, 0.75, 0.125, 0.75, 0.125, 0.75, 0.125, 0.75, 0.125, 0.75, 0.125, 0.75, 0.125, 0.75, 0.875, 0.75, 0.875, 0.75, 0.875, 0.75, 0.875, 0.75, 0.625, 1.0, 0.375, 1.0, 0.375, 1.0, 0.625, 1.0])
me_cube_027.use_remesh_fix_poles = True
me_cube_027.use_remesh_preserve_attributes = False
me_cube_027.update()
me_cube_017 = bpy.data.meshes.new('Cube.017')
me_cube_017.from_pydata([(-0.7606, -3.979, -3.61), (-0.7606, -3.954, 3.61), (-0.7606, 4.221, -3.61), (-0.7606, 4.246, 3.61), (0.7606, -3.954, -3.61), (0.7606, -3.954, 3.61), (0.7606, 4.246, -3.61), (0.7606, 4.246, 3.61), (-0.7606, -3.979, 1.182), (-0.7606, 4.221, 1.182), (0.7606, 4.246, 1.182), (0.7606, -3.954, 1.182), (-0.7606, -7.035, 1.182), (-0.7606, -7.035, 3.61), (0.7606, -7.035, 3.61), (0.7606, -7.035, 1.182), (-0.7606, 4.221, -3.215), (0.7606, 4.246, -3.215), (0.7606, -3.954, -3.215), (-0.7606, -3.979, -3.215), (1.441, -7.033, -3.215), (1.441, -7.033, -3.61), (-0.07968, -7.058, -3.61), (-0.07968, -7.058, -3.215), (-0.7606, 3.825, -3.61), (-0.7606, 3.85, 3.61), (0.7606, 3.85, -3.61), (0.7606, 3.85, 3.61), (0.7606, 3.85, 1.182), (-0.7606, 3.825, 1.182), (-0.7606, 3.825, -3.215), (0.7606, 3.85, -3.215), (8.149, 4.246, -3.215), (8.149, 4.246, -3.61), (8.149, 3.85, -3.61), (8.149, 4.246, 3.61), (8.149, 4.246, 1.182), (8.149, 3.85, 3.61), (8.149, 3.85, 1.182), (8.149, 3.85, -3.215), (7.568, 4.246, -3.61), (7.568, 4.246, -3.215), (7.568, 3.85, -3.215), (7.568, 3.85, 1.182), (7.568, 3.85, -3.61), (7.568, 4.246, 1.182), (7.568, 3.85, 3.61), (7.568, 4.246, 3.61), (7.568, 14.9, -3.215), (8.149, 14.9, -3.215), (8.149, 14.9, -3.61), (8.149, 14.9, 3.61), (8.149, 14.9, 1.182), (7.568, 14.9, 1.182), (7.568, 14.9, -3.61), (7.568, 14.9, 3.61), (7.568, 14.64, 3.61), (8.149, 14.64, 3.61), (7.568, 14.64, 1.182), (7.568, 14.64, -3.215), (8.149, 14.64, 1.182), (8.149, 14.64, -3.61), (8.149, 14.64, -3.215), (7.568, 14.64, -3.61), (11.12, 14.64, 3.61), (11.12, 14.9, 3.61), (11.12, 14.9, -3.215), (11.12, 14.9, -3.61), (11.12, 14.9, 1.182), (11.12, 14.64, 1.182), (11.12, 14.64, -3.61), (11.12, 14.64, -3.215), (10.79, 14.64, 1.182), (10.79, 14.64, -3.215), (10.79, 14.9, -3.61), (10.79, 14.64, -3.61), (10.79, 14.9, 3.61), (10.79, 14.9, 1.182), (10.79, 14.64, 3.61), (10.79, 14.9, -3.215), (11.12, 24.17, -3.215), (11.12, 24.17, -3.61), (11.12, 24.17, 3.61), (11.12, 24.17, 1.182), (10.79, 24.17, -3.61), (10.79, 24.17, 3.61), (10.79, 24.17, 1.182), (10.79, 24.17, -3.215), (10.79, 23.99, -3.61), (10.79, 23.99, -3.215), (11.12, 23.99, -3.215), (11.12, 23.99, 1.182), (11.12, 23.99, 3.61), (10.79, 23.99, 3.61), (11.12, 23.99, -3.61), (10.79, 23.99, 1.182), (133.5, 24.17, -3.215), (133.5, 24.17, -3.61), (133.5, 24.17, 3.61), (133.5, 24.17, 1.182), (133.5, 23.99, -3.215), (133.5, 23.99, 3.61), (133.5, 23.99, -3.61), (133.5, 23.99, 1.182), (72.29, 23.99, 3.61), (72.29, 23.99, 1.182), (72.29, 24.17, -3.61), (72.29, 23.99, -3.61), (72.29, 24.17, 3.61), (72.29, 24.17, 1.182), (72.29, 23.99, -3.215), (72.29, 24.17, -3.215), (132.9, 23.99, 1.182), (132.9, 24.17, -3.61), (132.9, 24.17, 3.61), (132.9, 23.99, -3.215), (132.9, 23.99, 3.61), (132.9, 23.99, -3.61), (132.9, 24.17, 1.182), (132.9, 24.17, -3.215), (132.9, -5.994, 1.182), (133.5, -5.994, 1.182), (133.5, -5.994, 3.61), (133.5, -5.994, -3.61), (133.5, -5.994, -3.215), (132.9, -5.994, -3.215), (132.9, -5.994, 3.61), (132.9, -5.994, -3.61), (132.9, -5.889, -3.61), (133.5, -5.889, -3.61), (132.9, -5.889, -3.215), (133.5, -5.889, 1.182), (133.5, -5.889, -3.215), (133.5, -5.889, 3.61), (132.9, -5.889, 3.61), (132.9, -5.889, 1.182), (124.8, -5.994, -3.61), (124.8, -5.994, -3.215), (124.8, -5.994, 1.182), (124.8, -5.994, 3.61), (124.8, -5.889, 3.61), (124.8, -5.889, 1.182), (124.8, -5.889, -3.61), (124.8, -5.889, -3.215), (125.3, -5.994, 1.182), (125.3, -5.994, 3.61), (125.3, -5.994, -3.215), (125.3, -5.994, -3.61), (125.3, -5.889, -3.61), (125.3, -5.889, -3.215), (125.3, -5.889, 1.182), (125.3, -5.889, 3.61), (125.3, -15.02, 3.61), (124.8, -15.02, 3.61), (124.8, -15.02, -3.61), (124.8, -15.02, -3.215), (124.8, -15.02, 1.182), (125.3, -15.02, -3.215), (125.3, -15.02, 1.182), (125.3, -15.02, -3.61), (125.3, -14.88, -3.61), (125.3, -14.88, -3.215), (124.8, -14.88, -3.61), (124.8, -14.88, 3.61), (125.3, -14.88, 3.61), (124.8, -14.88, 1.182), (124.8, -14.88, -3.215), (125.3, -14.88, 1.182), (94.18, -15.02, -3.808), (94.18, -15.02, -3.412), (94.18, -15.02, 1.182), (94.18, -15.02, 3.61), (94.18, -14.88, 3.61), (94.18, -14.88, 1.182), (94.18, -14.88, -3.61), (94.18, -14.88, -3.215), (94.49, -15.02, 3.61), (94.49, -14.88, 3.61), (94.49, -15.02, -3.61), (94.49, -14.88, -3.61), (94.49, -14.88, -3.215), (94.49, -15.02, 1.182), (94.49, -15.02, -3.215), (94.49, -14.88, 1.182), (94.18, -16.91, -3.808), (94.18, -16.91, -3.412), (94.18, -16.91, 1.182), (94.18, -16.91, 3.61), (94.49, -16.91, -3.61), (94.49, -16.91, -3.215), (94.49, -16.91, 3.61), (94.49, -16.91, 1.182), (72.8, -15.02, -3.745), (72.8, -14.9, -3.35), (72.8, -16.79, -3.35), (72.8, -16.91, -3.745), (73.5, -14.9, -3.352), (73.5, -16.91, -3.352), (73.5, -16.91, -3.747), (73.5, -15.02, -3.747), (72.98, -14.9, 3.543), (72.98, -16.79, 3.543), (73.68, -14.9, 3.541), (73.68, -16.91, 3.541), (94.18, -15.2, 1.182), (94.18, -15.2, -3.412), (94.49, -15.2, -3.61), (94.18, -15.2, -3.808), (94.49, -15.2, 3.61), (94.49, -15.2, 1.182), (94.49, -15.2, -3.215), (94.18, -15.2, 3.61), (72.8, -15.08, -3.35), (72.8, -15.2, -3.745), (73.5, -15.2, -3.747), (73.5, -15.1, -3.352), (72.98, -15.08, 3.543), (73.68, -15.1, 3.541), (49.43, -14.9, -3.282), (49.61, -14.9, 3.611), (49.43, -15.08, -3.282), (49.61, -15.08, 3.611), (50.02, -14.9, -3.284), (50.21, -14.9, 3.61), (50.21, -15.08, 3.61), (50.02, -15.08, -3.284), (49.43, -6.859, -3.282), (49.61, -6.859, 3.611), (50.02, -6.859, -3.284), (50.21, -6.859, 3.61), (49.43, -7.025, -3.282), (50.02, -7.025, -3.284), (50.21, -7.025, 3.61), (49.61, -7.025, 3.611), (0.4022, -6.859, -3.332), (0.5868, -6.859, 3.561), (0.4022, -7.025, -3.332), (0.5868, -7.025, 3.561), (50.02, -13.31, -3.284), (50.21, -13.31, 3.61), (49.43, -13.31, -3.282), (49.61, -13.31, 3.611)], [], [(29, 25, 3, 9), (9, 3, 7, 10), (28, 27, 5, 11), (11, 5, 14, 15), (24, 26, 4, 0), (27, 25, 1, 5), (18, 11, 8, 19), (31, 28, 11, 18), (16, 9, 10, 17), (30, 29, 9, 16), (15, 14, 13, 12), (5, 1, 13, 14), (8, 11, 15, 12), (1, 8, 12, 13), (24, 30, 16, 2), (2, 16, 17, 6), (26, 31, 18, 4), (18, 19, 23, 20), (21, 20, 23, 22), (4, 18, 20, 21), (19, 0, 22, 23), (0, 4, 21, 22), (44, 40, 33, 34), (0, 19, 30, 24), (19, 8, 29, 30), (43, 42, 39, 38), (7, 3, 25, 27), (2, 6, 26, 24), (93, 92, 82, 85), (8, 1, 25, 29), (33, 32, 39, 34), (32, 36, 38, 39), (36, 35, 37, 38), (59, 58, 53, 48), (46, 43, 38, 37), (47, 46, 37, 35), (56, 57, 51, 55), (42, 44, 34, 39), (31, 26, 44, 42), (10, 7, 47, 45), (7, 27, 46, 47), (27, 28, 43, 46), (17, 10, 45, 41), (6, 17, 41, 40), (28, 31, 42, 43), (26, 6, 40, 44), (54, 48, 49, 50), (48, 53, 52, 49), (53, 55, 51, 52), (75, 74, 67, 70), (63, 59, 48, 54), (61, 63, 54, 50), (58, 56, 55, 53), (72, 73, 71, 69), (36, 32, 62, 60), (45, 47, 56, 58), (33, 40, 63, 61), (40, 41, 59, 63), (32, 33, 61, 62), (47, 35, 57, 56), (41, 45, 58, 59), (35, 36, 60, 57), (64, 69, 68, 65), (71, 70, 67, 66), (69, 71, 66, 68), (78, 72, 69, 64), (76, 78, 64, 65), (118, 114, 98, 99), (88, 89, 87, 84), (73, 75, 70, 71), (62, 61, 75, 73), (50, 49, 79, 74), (49, 52, 77, 79), (51, 57, 78, 76), (57, 60, 72, 78), (60, 62, 73, 72), (61, 50, 74, 75), (52, 51, 76, 77), (86, 85, 82, 83), (87, 86, 83, 80), (84, 87, 80, 81), (117, 113, 97, 102), (94, 88, 84, 81), (89, 95, 86, 87), (132, 131, 121, 124), (95, 93, 85, 86), (77, 76, 93, 95), (65, 68, 91, 92), (79, 77, 95, 89), (67, 74, 88, 94), (66, 67, 94, 90), (74, 79, 89, 88), (68, 66, 90, 91), (76, 65, 92, 93), (103, 100, 96, 99), (100, 102, 97, 96), (101, 103, 99, 98), (114, 116, 101, 98), (148, 147, 136, 142), (128, 129, 123, 127), (119, 118, 99, 96), (113, 119, 96, 97), (81, 80, 111, 106), (80, 83, 109, 111), (90, 94, 107, 110), (91, 90, 110, 105), (82, 92, 104, 108), (92, 91, 105, 104), (94, 81, 106, 107), (83, 82, 108, 109), (106, 111, 119, 113), (111, 109, 118, 119), (110, 107, 117, 115), (105, 110, 115, 112), (108, 104, 116, 114), (104, 105, 112, 116), (107, 106, 113, 117), (109, 108, 114, 118), (126, 120, 121, 122), (120, 125, 124, 121), (125, 127, 123, 124), (131, 133, 122, 121), (133, 134, 126, 122), (164, 163, 153, 152), (162, 160, 159, 154), (129, 132, 124, 123), (102, 100, 132, 129), (112, 115, 130, 135), (116, 112, 135, 134), (101, 116, 134, 133), (103, 101, 133, 131), (117, 102, 129, 128), (115, 117, 128, 130), (100, 103, 131, 132), (143, 142, 136, 137), (140, 141, 138, 139), (141, 143, 137, 138), (150, 149, 143, 141), (145, 151, 140, 139), (149, 148, 142, 143), (160, 161, 157, 159), (151, 150, 141, 140), (134, 135, 150, 151), (125, 120, 144, 146), (130, 128, 148, 149), (126, 134, 151, 145), (135, 130, 149, 150), (120, 126, 145, 144), (127, 125, 146, 147), (128, 127, 147, 148), (159, 157, 155, 154), (158, 152, 153, 156), (157, 158, 156, 155), (180, 179, 174, 175), (179, 178, 168, 174), (167, 164, 152, 158), (161, 167, 158, 157), (176, 177, 172, 171), (138, 137, 166, 165), (146, 144, 167, 161), (144, 145, 164, 167), (137, 136, 162, 166), (139, 138, 165, 163), (147, 146, 161, 160), (136, 147, 160, 162), (145, 139, 163, 164), (172, 173, 170, 171), (175, 174, 168, 169), (173, 175, 169, 170), (209, 208, 190, 191), (207, 206, 188, 184), (177, 183, 173, 172), (183, 180, 175, 173), (204, 205, 185, 186), (155, 156, 181, 182), (165, 166, 180, 183), (163, 165, 183, 177), (154, 155, 182, 178), (156, 153, 176, 181), (153, 163, 177, 176), (162, 154, 178, 179), (166, 162, 179, 180), (191, 190, 187, 186), (188, 189, 185, 184), (189, 191, 186, 185), (210, 209, 191, 189), (211, 204, 186, 187), (196, 193, 200, 202), (206, 210, 189, 188), (208, 211, 187, 190), (212, 213, 195, 194), (198, 197, 194, 195), (214, 198, 195, 213), (196, 199, 192, 193), (169, 168, 199, 196), (207, 184, 198, 214), (184, 185, 197, 198), (205, 169, 196, 215), (217, 202, 200, 216), (215, 196, 202, 217), (194, 197, 203, 201), (212, 194, 201, 216), (231, 230, 226, 228), (197, 215, 217, 203), (203, 217, 216, 201), (185, 205, 215, 197), (168, 207, 214, 199), (199, 214, 213, 192), (193, 192, 213, 212), (176, 171, 211, 208), (178, 182, 210, 206), (171, 170, 204, 211), (182, 181, 209, 210), (170, 169, 205, 204), (168, 178, 206, 207), (181, 176, 208, 209), (218, 220, 221, 219), (225, 224, 221, 220), (224, 223, 219, 221), (222, 225, 220, 218), (193, 212, 225, 222), (216, 200, 223, 224), (212, 216, 224, 225), (200, 193, 222, 223), (229, 228, 226, 227), (232, 231, 228, 229), (230, 233, 237, 236), (233, 232, 229, 227), (241, 239, 232, 233), (240, 241, 233, 230), (239, 238, 231, 232), (238, 240, 230, 231), (236, 237, 235, 234), (227, 226, 234, 235), (233, 227, 235, 237), (226, 230, 236, 234)])
_uv = me_cube_017.uv_layers.new(name='UVMap')
_uv.uv.foreach_set('vector', [0.5409, 0.2379, 0.625, 0.2379, 0.625, 0.25, 0.5409, 0.25, 0.5409, 0.25, 0.625, 0.25, 0.625, 0.5, 0.5409, 0.5, 0.5409, 0.5121, 0.625, 0.5121, 0.625, 0.75, 0.5409, 0.75, 0.5409, 0.75, 0.625, 0.75, 0.625, 0.75, 0.5409, 0.75, 0.125, 0.5121, 0.375, 0.5121, 0.375, 0.75, 0.125, 0.75, 0.625, 0.5121, 0.875, 0.5121, 0.875, 0.75, 0.625, 0.75, 0.3887, 0.75, 0.5409, 0.75, 0.5409, 1.0, 0.3887, 1.0, 0.3887, 0.5121, 0.5409, 0.5121, 0.5409, 0.75, 0.3887, 0.75, 0.3887, 0.25, 0.5409, 0.25, 0.5409, 0.5, 0.3887, 0.5, 0.3887, 0.2379, 0.5409, 0.2379, 0.5409, 0.25, 0.3887, 0.25, 0.5409, 0.75, 0.625, 0.75, 0.625, 1.0, 0.5409, 1.0, 0.625, 0.75, 0.875, 0.75, 0.875, 0.75, 0.625, 0.75, 0.5409, 1.0, 0.5409, 0.75, 0.5409, 0.75, 0.5409, 1.0, 0.625, 0.0, 0.5409, 0.0, 0.5409, 0.0, 0.625, 0.0, 0.375, 0.2379, 0.3887, 0.2379, 0.3887, 0.25, 0.375, 0.25, 0.375, 0.25, 0.3887, 0.25, 0.3887, 0.5, 0.375, 0.5, 0.375, 0.5121, 0.3887, 0.5121, 0.3887, 0.75, 0.375, 0.75, 0.3887, 0.75, 0.3887, 1.0, 0.3887, 1.0, 0.3887, 0.75, 0.375, 0.75, 0.3887, 0.75, 0.3887, 1.0, 0.375, 1.0, 0.375, 0.75, 0.3887, 0.75, 0.3887, 0.75, 0.375, 0.75, 0.3887, 0.0, 0.375, 0.0, 0.375, 0.0, 0.3887, 0.0, 0.125, 0.75, 0.375, 0.75, 0.375, 0.75, 0.125, 0.75, 0.375, 0.5121, 0.375, 0.5, 0.375, 0.5, 0.375, 0.5121, 0.375, 0.0, 0.3887, 0.0, 0.3887, 0.2379, 0.375, 0.2379, 0.3887, 0.0, 0.5409, 0.0, 0.5409, 0.2379, 0.3887, 0.2379, 0.5409, 0.5121, 0.3887, 0.5121, 0.3887, 0.5121, 0.5409, 0.5121, 0.625, 0.5, 0.875, 0.5, 0.875, 0.5121, 0.625, 0.5121, 0.125, 0.5, 0.375, 0.5, 0.375, 0.5121, 0.125, 0.5121, 0.625, 0.5, 0.625, 0.5, 0.625, 0.5, 0.625, 0.5, 0.5409, 0.0, 0.625, 0.0, 0.625, 0.2379, 0.5409, 0.2379, 0.375, 0.5, 0.3887, 0.5, 0.3887, 0.5121, 0.375, 0.5121, 0.3887, 0.5, 0.5409, 0.5, 0.5409, 0.5121, 0.3887, 0.5121, 0.5409, 0.5, 0.625, 0.5, 0.625, 0.5121, 0.5409, 0.5121, 0.3887, 0.5, 0.5409, 0.5, 0.5409, 0.5, 0.3887, 0.5, 0.625, 0.5121, 0.5409, 0.5121, 0.5409, 0.5121, 0.625, 0.5121, 0.625, 0.5, 0.625, 0.5121, 0.625, 0.5121, 0.625, 0.5, 0.625, 0.5, 0.625, 0.5, 0.625, 0.5, 0.625, 0.5, 0.3887, 0.5121, 0.375, 0.5121, 0.375, 0.5121, 0.3887, 0.5121, 0.3887, 0.5121, 0.375, 0.5121, 0.375, 0.5121, 0.3887, 0.5121, 0.5409, 0.5, 0.625, 0.5, 0.625, 0.5, 0.5409, 0.5, 0.625, 0.5, 0.625, 0.5121, 0.625, 0.5121, 0.625, 0.5, 0.625, 0.5121, 0.5409, 0.5121, 0.5409, 0.5121, 0.625, 0.5121, 0.3887, 0.5, 0.5409, 0.5, 0.5409, 0.5, 0.3887, 0.5, 0.375, 0.5, 0.3887, 0.5, 0.3887, 0.5, 0.375, 0.5, 0.5409, 0.5121, 0.3887, 0.5121, 0.3887, 0.5121, 0.5409, 0.5121, 0.375, 0.5121, 0.375, 0.5, 0.375, 0.5, 0.375, 0.5121, 0.375, 0.5, 0.3887, 0.5, 0.3887, 0.5, 0.375, 0.5, 0.3887, 0.5, 0.5409, 0.5, 0.5409, 0.5, 0.3887, 0.5, 0.5409, 0.5, 0.625, 0.5, 0.625, 0.5, 0.5409, 0.5, 0.375, 0.5, 0.375, 0.5, 0.375, 0.5, 0.375, 0.5, 0.375, 0.5, 0.3887, 0.5, 0.3887, 0.5, 0.375, 0.5, 0.375, 0.5, 0.375, 0.5, 0.375, 0.5, 0.375, 0.5, 0.5409, 0.5, 0.625, 0.5, 0.625, 0.5, 0.5409, 0.5, 0.5409, 0.5, 0.3887, 0.5, 0.3887, 0.5, 0.5409, 0.5, 0.5409, 0.5, 0.3887, 0.5, 0.3887, 0.5, 0.5409, 0.5, 0.5409, 0.5, 0.625, 0.5, 0.625, 0.5, 0.5409, 0.5, 0.375, 0.5, 0.375, 0.5, 0.375, 0.5, 0.375, 0.5, 0.375, 0.5, 0.3887, 0.5, 0.3887, 0.5, 0.375, 0.5, 0.3887, 0.5, 0.375, 0.5, 0.375, 0.5, 0.3887, 0.5, 0.625, 0.5, 0.625, 0.5, 0.625, 0.5, 0.625, 0.5, 0.3887, 0.5, 0.5409, 0.5, 0.5409, 0.5, 0.3887, 0.5, 0.625, 0.5, 0.5409, 0.5, 0.5409, 0.5, 0.625, 0.5, 0.625, 0.5, 0.5409, 0.5, 0.5409, 0.5, 0.625, 0.5, 0.3887, 0.5, 0.375, 0.5, 0.375, 0.5, 0.3887, 0.5, 0.5409, 0.5, 0.3887, 0.5, 0.3887, 0.5, 0.5409, 0.5, 0.625, 0.5, 0.5409, 0.5, 0.5409, 0.5, 0.625, 0.5, 0.625, 0.5, 0.625, 0.5, 0.625, 0.5, 0.625, 0.5, 0.5409, 0.5, 0.625, 0.5, 0.625, 0.5, 0.5409, 0.5, 0.375, 0.5, 0.3887, 0.5, 0.3887, 0.5, 0.375, 0.5, 0.3887, 0.5, 0.375, 0.5, 0.375, 0.5, 0.3887, 0.5, 0.3887, 0.5, 0.375, 0.5, 0.375, 0.5, 0.3887, 0.5, 0.375, 0.5, 0.3887, 0.5, 0.3887, 0.5, 0.375, 0.5, 0.3887, 0.5, 0.5409, 0.5, 0.5409, 0.5, 0.3887, 0.5, 0.625, 0.5, 0.625, 0.5, 0.625, 0.5, 0.625, 0.5, 0.625, 0.5, 0.5409, 0.5, 0.5409, 0.5, 0.625, 0.5, 0.5409, 0.5, 0.3887, 0.5, 0.3887, 0.5, 0.5409, 0.5, 0.375, 0.5, 0.375, 0.5, 0.375, 0.5, 0.375, 0.5, 0.5409, 0.5, 0.625, 0.5, 0.625, 0.5, 0.5409, 0.5, 0.5409, 0.5, 0.625, 0.5, 0.625, 0.5, 0.5409, 0.5, 0.3887, 0.5, 0.5409, 0.5, 0.5409, 0.5, 0.3887, 0.5, 0.375, 0.5, 0.3887, 0.5, 0.3887, 0.5, 0.375, 0.5, 0.375, 0.5, 0.375, 0.5, 0.375, 0.5, 0.375, 0.5, 0.375, 0.5, 0.375, 0.5, 0.375, 0.5, 0.375, 0.5, 0.3887, 0.5, 0.5409, 0.5, 0.5409, 0.5, 0.3887, 0.5, 0.3887, 0.5, 0.5409, 0.5, 0.5409, 0.5, 0.3887, 0.5, 0.5409, 0.5, 0.625, 0.5, 0.625, 0.5, 0.5409, 0.5, 0.5409, 0.5, 0.625, 0.5, 0.625, 0.5, 0.5409, 0.5, 0.625, 0.5, 0.5409, 0.5, 0.5409, 0.5, 0.625, 0.5, 0.3887, 0.5, 0.5409, 0.5, 0.5409, 0.5, 0.3887, 0.5, 0.375, 0.5, 0.375, 0.5, 0.375, 0.5, 0.375, 0.5, 0.3887, 0.5, 0.375, 0.5, 0.375, 0.5, 0.3887, 0.5, 0.375, 0.5, 0.3887, 0.5, 0.3887, 0.5, 0.375, 0.5, 0.5409, 0.5, 0.3887, 0.5, 0.3887, 0.5, 0.5409, 0.5, 0.625, 0.5, 0.625, 0.5, 0.625, 0.5, 0.625, 0.5, 0.5409, 0.5, 0.3887, 0.5, 0.3887, 0.5, 0.5409, 0.5, 0.3887, 0.5, 0.375, 0.5, 0.375, 0.5, 0.3887, 0.5, 0.625, 0.5, 0.5409, 0.5, 0.5409, 0.5, 0.625, 0.5, 0.625, 0.5, 0.625, 0.5, 0.625, 0.5, 0.625, 0.5, 0.375, 0.5, 0.375, 0.5, 0.375, 0.5, 0.375, 0.5, 0.375, 0.5, 0.375, 0.5, 0.375, 0.5, 0.375, 0.5, 0.3887, 0.5, 0.5409, 0.5, 0.5409, 0.5, 0.3887, 0.5, 0.375, 0.5, 0.3887, 0.5, 0.3887, 0.5, 0.375, 0.5, 0.375, 0.5, 0.3887, 0.5, 0.3887, 0.5, 0.375, 0.5, 0.3887, 0.5, 0.5409, 0.5, 0.5409, 0.5, 0.3887, 0.5, 0.3887, 0.5, 0.375, 0.5, 0.375, 0.5, 0.3887, 0.5, 0.5409, 0.5, 0.3887, 0.5, 0.3887, 0.5, 0.5409, 0.5, 0.625, 0.5, 0.625, 0.5, 0.625, 0.5, 0.625, 0.5, 0.625, 0.5, 0.5409, 0.5, 0.5409, 0.5, 0.625, 0.5, 0.375, 0.5, 0.375, 0.5, 0.375, 0.5, 0.375, 0.5, 0.5409, 0.5, 0.625, 0.5, 0.625, 0.5, 0.5409, 0.5, 0.375, 0.5, 0.3887, 0.5, 0.3887, 0.5, 0.375, 0.5, 0.3887, 0.5, 0.5409, 0.5, 0.5409, 0.5, 0.3887, 0.5, 0.3887, 0.5, 0.375, 0.5, 0.375, 0.5, 0.3887, 0.5, 0.5409, 0.5, 0.3887, 0.5, 0.3887, 0.5, 0.5409, 0.5, 0.625, 0.5, 0.625, 0.5, 0.625, 0.5, 0.625, 0.5, 0.625, 0.5, 0.5409, 0.5, 0.5409, 0.5, 0.625, 0.5, 0.375, 0.5, 0.375, 0.5, 0.375, 0.5, 0.375, 0.5, 0.5409, 0.5, 0.625, 0.5, 0.625, 0.5, 0.5409, 0.5, 0.625, 0.5, 0.5409, 0.5, 0.5409, 0.5, 0.625, 0.5, 0.5409, 0.5, 0.3887, 0.5, 0.3887, 0.5, 0.5409, 0.5, 0.3887, 0.5, 0.375, 0.5, 0.375, 0.5, 0.3887, 0.5, 0.5409, 0.5, 0.625, 0.5, 0.625, 0.5, 0.5409, 0.5, 0.625, 0.5, 0.625, 0.5, 0.625, 0.5, 0.625, 0.5, 0.625, 0.5, 0.625, 0.5, 0.625, 0.5, 0.625, 0.5, 0.375, 0.5, 0.375, 0.5, 0.375, 0.5, 0.375, 0.5, 0.375, 0.5, 0.3887, 0.5, 0.3887, 0.5, 0.375, 0.5, 0.375, 0.5, 0.3887, 0.5, 0.3887, 0.5, 0.375, 0.5, 0.5409, 0.5, 0.3887, 0.5, 0.3887, 0.5, 0.5409, 0.5, 0.625, 0.5, 0.5409, 0.5, 0.5409, 0.5, 0.625, 0.5, 0.625, 0.5, 0.625, 0.5, 0.625, 0.5, 0.625, 0.5, 0.5409, 0.5, 0.625, 0.5, 0.625, 0.5, 0.5409, 0.5, 0.375, 0.5, 0.375, 0.5, 0.375, 0.5, 0.375, 0.5, 0.3887, 0.5, 0.375, 0.5, 0.375, 0.5, 0.3887, 0.5, 0.3887, 0.5, 0.5409, 0.5, 0.5409, 0.5, 0.3887, 0.5, 0.3887, 0.5, 0.375, 0.5, 0.375, 0.5, 0.3887, 0.5, 0.625, 0.5, 0.5409, 0.5, 0.5409, 0.5, 0.625, 0.5, 0.5409, 0.5, 0.3887, 0.5, 0.3887, 0.5, 0.5409, 0.5, 0.5409, 0.5, 0.3887, 0.5, 0.3887, 0.5, 0.5409, 0.5, 0.625, 0.5, 0.625, 0.5, 0.625, 0.5, 0.625, 0.5, 0.3887, 0.5, 0.375, 0.5, 0.375, 0.5, 0.3887, 0.5, 0.375, 0.5, 0.3887, 0.5, 0.3887, 0.5, 0.375, 0.5, 0.625, 0.5, 0.5409, 0.5, 0.5409, 0.5, 0.625, 0.5, 0.625, 0.5, 0.5409, 0.5, 0.5409, 0.5, 0.625, 0.5, 0.3887, 0.5, 0.5409, 0.5, 0.5409, 0.5, 0.3887, 0.5, 0.3887, 0.5, 0.375, 0.5, 0.375, 0.5, 0.3887, 0.5, 0.625, 0.5, 0.625, 0.5, 0.625, 0.5, 0.625, 0.5, 0.5409, 0.5, 0.3887, 0.5, 0.3887, 0.5, 0.5409, 0.5, 0.5409, 0.5, 0.625, 0.5, 0.625, 0.5, 0.5409, 0.5, 0.375, 0.5, 0.3887, 0.5, 0.3887, 0.5, 0.375, 0.5, 0.375, 0.5, 0.375, 0.5, 0.375, 0.5, 0.375, 0.5, 0.375, 0.5, 0.3887, 0.5, 0.3887, 0.5, 0.375, 0.5, 0.5409, 0.5, 0.625, 0.5, 0.625, 0.5, 0.5409, 0.5, 0.3887, 0.5, 0.5409, 0.5, 0.5409, 0.5, 0.3887, 0.5, 0.3887, 0.5, 0.375, 0.5, 0.375, 0.5, 0.3887, 0.5, 0.375, 0.5, 0.375, 0.5, 0.375, 0.5, 0.375, 0.5, 0.5409, 0.5, 0.625, 0.5, 0.625, 0.5, 0.5409, 0.5, 0.3887, 0.5, 0.5409, 0.5, 0.5409, 0.5, 0.3887, 0.5, 0.625, 0.5, 0.625, 0.5, 0.625, 0.5, 0.625, 0.5, 0.5409, 0.5, 0.3887, 0.5, 0.3887, 0.5, 0.5409, 0.5, 0.3887, 0.5, 0.5409, 0.5, 0.5409, 0.5, 0.3887, 0.5, 0.5409, 0.5, 0.625, 0.5, 0.625, 0.5, 0.5409, 0.5, 0.3887, 0.5, 0.375, 0.5, 0.375, 0.5, 0.3887, 0.5, 0.625, 0.5, 0.5409, 0.5, 0.5409, 0.5, 0.625, 0.5, 0.375, 0.5, 0.3887, 0.5, 0.3887, 0.5, 0.375, 0.5, 0.375, 0.5, 0.375, 0.5, 0.375, 0.5, 0.375, 0.5, 0.625, 0.5, 0.625, 0.5, 0.625, 0.5, 0.625, 0.5, 0.625, 0.5, 0.5409, 0.5, 0.5409, 0.5, 0.625, 0.5, 0.3887, 0.5, 0.375, 0.5, 0.375, 0.5, 0.3887, 0.5, 0.5409, 0.5, 0.3887, 0.5, 0.3887, 0.5, 0.5409, 0.5, 0.5409, 0.5, 0.625, 0.5, 0.625, 0.5, 0.5409, 0.5, 0.375, 0.5, 0.375, 0.5, 0.375, 0.5, 0.375, 0.5, 0.625, 0.5, 0.5409, 0.5, 0.5409, 0.5, 0.625, 0.5, 0.5409, 0.5, 0.3887, 0.5, 0.3887, 0.5, 0.5409, 0.5, 0.5409, 0.5, 0.3887, 0.5, 0.3887, 0.5, 0.5409, 0.5, 0.3887, 0.5, 0.5409, 0.5, 0.5409, 0.5, 0.3887, 0.5, 0.5409, 0.5, 0.3887, 0.5, 0.3887, 0.5, 0.5409, 0.5, 0.625, 0.5, 0.5409, 0.5, 0.5409, 0.5, 0.625, 0.5, 0.375, 0.5, 0.3887, 0.5, 0.3887, 0.5, 0.375, 0.5, 0.5409, 0.5, 0.625, 0.5, 0.625, 0.5, 0.5409, 0.5, 0.625, 0.5, 0.625, 0.5, 0.625, 0.5, 0.625, 0.5, 0.375, 0.5, 0.375, 0.5, 0.375, 0.5, 0.375, 0.5, 0.3887, 0.5, 0.375, 0.5, 0.375, 0.5, 0.3887, 0.5, 0.5409, 0.5, 0.625, 0.5, 0.625, 0.5, 0.5409, 0.5, 0.375, 0.5, 0.3887, 0.5, 0.3887, 0.5, 0.375, 0.5, 0.3887, 0.5, 0.5409, 0.5, 0.5409, 0.5, 0.3887, 0.5, 0.3887, 0.5, 0.5409, 0.5, 0.5409, 0.5, 0.3887, 0.5, 0.625, 0.5, 0.5409, 0.5, 0.5409, 0.5, 0.625, 0.5, 0.3887, 0.5, 0.3887, 0.5, 0.3887, 0.5, 0.3887, 0.5, 0.375, 0.5, 0.3887, 0.5, 0.3887, 0.5, 0.375, 0.5, 0.625, 0.5, 0.625, 0.5, 0.625, 0.5, 0.625, 0.5, 0.3887, 0.5, 0.375, 0.5, 0.375, 0.5, 0.3887, 0.5, 0.375, 0.5, 0.3887, 0.5, 0.3887, 0.5, 0.375, 0.5, 0.375, 0.5, 0.375, 0.5, 0.375, 0.5, 0.375, 0.5, 0.3887, 0.5, 0.375, 0.5, 0.375, 0.5, 0.3887, 0.5, 0.3887, 0.5, 0.375, 0.5, 0.375, 0.5, 0.3887, 0.5, 0.375, 0.5, 0.375, 0.5, 0.375, 0.5, 0.375, 0.5, 0.375, 0.5, 0.3887, 0.5, 0.3887, 0.5, 0.375, 0.5, 0.3887, 0.5, 0.3887, 0.5, 0.3887, 0.5, 0.3887, 0.5, 0.3887, 0.5, 0.3887, 0.5, 0.3887, 0.5, 0.3887, 0.5, 0.3887, 0.5, 0.3887, 0.5, 0.3887, 0.5, 0.3887, 0.5, 0.3887, 0.5, 0.3887, 0.5, 0.3887, 0.5, 0.3887, 0.5, 0.3887, 0.5, 0.3887, 0.5, 0.3887, 0.5, 0.3887, 0.5, 0.3887, 0.5, 0.3887, 0.5, 0.3887, 0.5, 0.3887, 0.5, 0.3887, 0.5, 0.3887, 0.5, 0.3887, 0.5, 0.3887, 0.5, 0.3887, 0.5, 0.3887, 0.5, 0.3887, 0.5, 0.3887, 0.5, 0.3887, 0.5, 0.3887, 0.5, 0.3887, 0.5, 0.3887, 0.5, 0.375, 0.5, 0.375, 0.5, 0.375, 0.5, 0.375, 0.5, 0.375, 0.5, 0.375, 0.5, 0.375, 0.5, 0.375, 0.5, 0.3887, 0.5, 0.375, 0.5, 0.375, 0.5, 0.3887, 0.5, 0.625, 0.5, 0.625, 0.5, 0.625, 0.5, 0.625, 0.5, 0.375, 0.5, 0.3887, 0.5, 0.3887, 0.5, 0.375, 0.5, 0.625, 0.5, 0.5409, 0.5, 0.5409, 0.5, 0.625, 0.5, 0.3887, 0.5, 0.5409, 0.5, 0.5409, 0.5, 0.3887, 0.5, 0.5409, 0.5, 0.3887, 0.5, 0.3887, 0.5, 0.5409, 0.5, 0.375, 0.5, 0.375, 0.5, 0.375, 0.5, 0.375, 0.5, 0.5409, 0.5, 0.625, 0.5, 0.625, 0.5, 0.5409, 0.5, 0.3887, 0.5, 0.3887, 0.5, 0.3887, 0.5, 0.3887, 0.5, 0.3887, 0.5, 0.3887, 0.5, 0.3887, 0.5, 0.3887, 0.5, 0.3887, 0.5, 0.3887, 0.5, 0.3887, 0.5, 0.3887, 0.5, 0.3887, 0.5, 0.3887, 0.5, 0.3887, 0.5, 0.3887, 0.5, 0.3887, 0.5, 0.3887, 0.5, 0.3887, 0.5, 0.3887, 0.5, 0.3887, 0.5, 0.3887, 0.5, 0.3887, 0.5, 0.3887, 0.5, 0.3887, 0.5, 0.3887, 0.5, 0.3887, 0.5, 0.3887, 0.5, 0.3887, 0.5, 0.3887, 0.5, 0.3887, 0.5, 0.3887, 0.5, 0.3887, 0.5, 0.3887, 0.5, 0.3887, 0.5, 0.3887, 0.5, 0.3887, 0.5, 0.3887, 0.5, 0.3887, 0.5, 0.3887, 0.5, 0.3887, 0.5, 0.3887, 0.5, 0.3887, 0.5, 0.3887, 0.5, 0.3887, 0.5, 0.3887, 0.5, 0.3887, 0.5, 0.3887, 0.5, 0.3887, 0.5, 0.3887, 0.5, 0.3887, 0.5, 0.3887, 0.5, 0.3887, 0.5, 0.3887, 0.5, 0.3887, 0.5, 0.3887, 0.5, 0.3887, 0.5, 0.3887, 0.5, 0.3887, 0.5, 0.3887, 0.5, 0.3887, 0.5, 0.3887, 0.5, 0.3887, 0.5, 0.3887, 0.5, 0.3887, 0.5, 0.3887, 0.5, 0.3887, 0.5, 0.3887, 0.5, 0.3887, 0.5, 0.3887, 0.5, 0.3887, 0.5, 0.3887, 0.5, 0.3887, 0.5, 0.3887, 0.5, 0.3887, 0.5, 0.3887, 0.5, 0.3887, 0.5, 0.3887, 0.5, 0.3887, 0.5, 0.3887, 0.5])
me_cube_017.use_remesh_fix_poles = True
me_cube_017.use_remesh_preserve_attributes = False
me_cube_017.update()
me_cube_020 = bpy.data.meshes.new('Cube.020')
me_cube_020.from_pydata([(-27.47, -43.69, -2.272), (-27.47, -43.69, 2.272), (-27.47, 43.69, -2.272), (-27.47, 43.69, 2.272), (27.47, -43.69, -2.272), (27.47, -43.69, 2.272), (27.47, 43.69, -2.272), (27.47, 43.69, 2.272)], [], [(0, 1, 3, 2), (2, 3, 7, 6), (6, 7, 5, 4), (4, 5, 1, 0), (2, 6, 4, 0), (7, 3, 1, 5)])
_uv = me_cube_020.uv_layers.new(name='UVMap')
_uv.uv.foreach_set('vector', [0.375, 0.0, 0.625, 0.0, 0.625, 0.25, 0.375, 0.25, 0.375, 0.25, 0.625, 0.25, 0.625, 0.5, 0.375, 0.5, 0.375, 0.5, 0.625, 0.5, 0.625, 0.75, 0.375, 0.75, 0.375, 0.75, 0.625, 0.75, 0.625, 1.0, 0.375, 1.0, 0.125, 0.5, 0.375, 0.5, 0.375, 0.75, 0.125, 0.75, 0.625, 0.5, 0.875, 0.5, 0.875, 0.75, 0.625, 0.75])
me_cube_020.use_remesh_fix_poles = True
me_cube_020.use_remesh_preserve_attributes = False
me_cube_020.update()
me_cube_028 = bpy.data.meshes.new('Cube.028')
me_cube_028.from_pydata([(-27.47, -43.69, -2.272), (-27.47, -43.69, 2.272), (-27.47, 43.69, -2.272), (-27.47, 43.69, 2.272), (27.47, -43.69, -2.272), (27.47, -43.69, 2.272), (27.47, 43.69, -2.272), (27.47, 43.69, 2.272)], [], [(0, 1, 3, 2), (2, 3, 7, 6), (6, 7, 5, 4), (4, 5, 1, 0), (2, 6, 4, 0), (7, 3, 1, 5)])
_uv = me_cube_028.uv_layers.new(name='UVMap')
_uv.uv.foreach_set('vector', [0.375, 0.0, 0.625, 0.0, 0.625, 0.25, 0.375, 0.25, 0.375, 0.25, 0.625, 0.25, 0.625, 0.5, 0.375, 0.5, 0.375, 0.5, 0.625, 0.5, 0.625, 0.75, 0.375, 0.75, 0.375, 0.75, 0.625, 0.75, 0.625, 1.0, 0.375, 1.0, 0.125, 0.5, 0.375, 0.5, 0.375, 0.75, 0.125, 0.75, 0.625, 0.5, 0.875, 0.5, 0.875, 0.75, 0.625, 0.75])
me_cube_028.use_remesh_fix_poles = True
me_cube_028.use_remesh_preserve_attributes = False
me_cube_028.update()

# ---- objects
ob_cube_001 = bpy.data.objects.new('Cube.001', me_cube_002)
ob_cube_002 = bpy.data.objects.new('Cube.002', me_cube_003)
ob_cube_003 = bpy.data.objects.new('Cube.003', me_cube_004)
ob_cube_004 = bpy.data.objects.new('Cube.004', me_cube_005)
ob_cube_006 = bpy.data.objects.new('Cube.006', me_cube_007)
ob_cube_007 = bpy.data.objects.new('Cube.007', me_cube_008)
ob_cube_008 = bpy.data.objects.new('Cube.008', me_cube_009)
ob_cube_009 = bpy.data.objects.new('Cube.009', me_cube_010)
ob_cube_010 = bpy.data.objects.new('Cube.010', me_cube_011)
ob_cube_012 = bpy.data.objects.new('Cube.012', me_cube_013)
ob_cube_013 = bpy.data.objects.new('Cube.013', me_cube_014)
ob_cube_014 = bpy.data.objects.new('Cube.014', me_cube_015)
ob_cube_015 = bpy.data.objects.new('Cube.015', me_cube_016)
ob_cube_017 = bpy.data.objects.new('Cube.017', me_cube_018)
ob_cube_018 = bpy.data.objects.new('Cube.018', me_cube_019)
ob_cube_020 = bpy.data.objects.new('Cube.020', me_cube_021)
ob_cube_021 = bpy.data.objects.new('Cube.021', me_cube_022)
ob_cube_022 = bpy.data.objects.new('Cube.022', me_cube_023)
ob_cube_005 = bpy.data.objects.new('Cube.005', me_cube_024)
ob_cube_011 = bpy.data.objects.new('Cube.011', me_cube_006)
ob_cube_016 = bpy.data.objects.new('Cube.016', me_cube_012)
ob_cube_023 = bpy.data.objects.new('Cube.023', me_cube_025)
ob_cube_024 = bpy.data.objects.new('Cube.024', me_cube_026)
ob_cube_025 = bpy.data.objects.new('Cube.025', me_cube_027)
ob_cube_026 = bpy.data.objects.new('Cube.026', me_cube_017)
ob_cube = bpy.data.objects.new('Cube', me_cube_020)
ob_cube_019 = bpy.data.objects.new('Cube.019', me_cube_028)

# ---- transforms, parenting, visibility, modifiers, constraints
ob_cube_001.location = (3.285, 50.32, 6.888)
ob_cube_001.scale = (0.3053, 6.26, 7.73)
ob_cube_002.location = (18.02, 50.09, 6.888)
ob_cube_002.scale = (0.3053, 6.26, 7.73)
ob_cube_003.location = (12.91, 31.67, 6.888)
ob_cube_003.scale = (0.3053, 5.544, 7.73)
ob_cube_004.location = (-10.68, 31.94, 6.888)
ob_cube_004.scale = (0.3053, 2.408, 7.73)
ob_cube_006.location = (35.89, 50.91, 6.888)
ob_cube_006.scale = (0.3053, 6.622, 7.73)
ob_cube_007.location = (34.96, 37.71, 6.888)
ob_cube_007.scale = (0.3053, 2.343, 7.73)
ob_cube_008.location = (28.77, 18.32, 6.888)
ob_cube_008.scale = (0.2964, 8.068, 7.504)
ob_cube_009.location = (34.73, 29.71, 6.888)
ob_cube_009.scale = (0.2964, 3.375, 7.504)
ob_cube_010.location = (12.68, 7.062, 6.888)
ob_cube_010.scale = (0.2964, 3.241, 7.504)
ob_cube_012.location = (8.109, 31.67, 6.888)
ob_cube_012.scale = (0.3053, 5.544, 7.73)
ob_cube_013.location = (-14.18, 38.81, 6.888)
ob_cube_013.scale = (0.166, 0.9697, 7.73)
ob_cube_014.location = (-2.259, 20.17, 6.888)
ob_cube_014.scale = (0.3053, 5.716, 7.73)
ob_cube_015.location = (-25.33, -3.019, 6.888)
ob_cube_015.scale = (0.3067, 7.953, 7.765)
ob_cube_017.location = (19.82, 8.697, 6.715)
ob_cube_017.scale = (0.2755, 1.737, 6.975)
ob_cube_018.location = (1.783, -4.706, 6.888)
ob_cube_018.scale = (0.2964, 4.172, 7.504)
ob_cube_020.location = (50.1, 40.03, 6.888)
ob_cube_020.rotation_euler = (0.0, -0.0, -4.689)
ob_cube_020.scale = (0.2966, 5.164, 7.504)
ob_cube_021.location = (-19.2, 46.93, 6.888)
ob_cube_021.rotation_euler = (-0.01537, 0.004948, -1.587)
ob_cube_021.scale = (0.3274, 5.349, 8.039)
ob_cube_022.location = (6.448, 25.96, 7.205)
ob_cube_022.rotation_euler = (0.0, 0.0, -1.576)
ob_cube_022.scale = (0.2965, 17.3, 7.504)
ob_cube_005.location = (42.19, 26.49, 6.888)
ob_cube_005.rotation_euler = (0.0, -0.0, -4.728)
ob_cube_005.scale = (0.2975, 13.72, 7.504)
ob_cube_011.location = (-9.196, -9.279, 6.888)
ob_cube_011.scale = (0.2964, 1.719, 7.504)
ob_cube_016.location = (3.082, -18.48, 6.888)
ob_cube_016.rotation_euler = (0.0, -0.0, -1.585)
ob_cube_016.scale = (0.2964, 2.035, 7.504)
ob_cube_023.location = (8.672, -31.85, 6.888)
ob_cube_023.rotation_euler = (0.0, -0.0, -1.557)
ob_cube_023.scale = (0.2965, 7.991, 7.504)
ob_cube_024.location = (5.467, -10.43, 6.888)
ob_cube_024.scale = (0.2749, -1.223, 6.96)
ob_cube_025.location = (-36.11, -13.64, 3.986)
ob_cube_025.scale = (4.903, 3.499, 3.991)
ob_cube_026.location = (-31.26, -0.6405, 5.822)
ob_cube_026.scale = (0.6487, 2.378, 1.966)
ob_cube.location = (20.05, 12.31, 13.12)
ob_cube.scale = (2.148, 1.4, 0.2996)
ob_cube_019.location = (20.05, 12.31, -1.359)
ob_cube_019.scale = (2.148, 1.4, 0.2996)

# ---- collection membership
col_collection.objects.link(ob_cube_001)
col_collection.objects.link(ob_cube_002)
col_collection.objects.link(ob_cube_003)
col_collection.objects.link(ob_cube_004)
col_collection.objects.link(ob_cube_006)
col_collection.objects.link(ob_cube_007)
col_collection.objects.link(ob_cube_008)
col_collection.objects.link(ob_cube_009)
col_collection.objects.link(ob_cube_010)
col_collection.objects.link(ob_cube_012)
col_collection.objects.link(ob_cube_013)
col_collection.objects.link(ob_cube_014)
col_collection.objects.link(ob_cube_015)
col_collection.objects.link(ob_cube_017)
col_collection.objects.link(ob_cube_018)
col_collection.objects.link(ob_cube_020)
col_collection.objects.link(ob_cube_021)
col_collection.objects.link(ob_cube_022)
col_collection.objects.link(ob_cube_005)
col_collection.objects.link(ob_cube_011)
col_collection.objects.link(ob_cube_016)
col_collection.objects.link(ob_cube_023)
col_collection.objects.link(ob_cube_024)
col_collection.objects.link(ob_cube_025)
col_collection.objects.link(ob_cube_026)
col_collection.objects.link(ob_cube)
col_collection.objects.link(ob_cube_019)

# ---- scene / render settings (as saved in the file)
scene.frame_start = 1; scene.frame_end = 250; scene.frame_set(182)
scene.render.engine = 'BLENDER_EEVEE_NEXT'
scene.render.fps = 25
scene.cycles.use_denoising = False
scene.cycles.samples = 128
scene.cycles.sampling_pattern = 'TABULATED_SOBOL'
scene.cycles.use_adaptive_sampling = False
scene.cycles.use_light_tree = False
scene.view_settings.view_transform = 'Filmic'
bpy.context.view_layer.update()

# ---- added for rendering (the .blend has no active camera and no usable light): camera, sun
cam_auto = bpy.data.cameras.new('AutoCamera')
cam_auto.lens = 50.0
cam_auto.sensor_width = 36.0
cam_auto.clip_end = 2938.65
ob_auto_camera = bpy.data.objects.new('AutoCamera', cam_auto)
scene.collection.objects.link(ob_auto_camera)
ob_auto_camera.location = (180.352, -188.628, 140.442)
ob_auto_camera.rotation_euler = (1.09748, -7.21219e-08, 0.694738)
scene.camera = ob_auto_camera
light_auto_sun = bpy.data.lights.new('AutoSun', 'SUN')
light_auto_sun.energy = 3.0
light_auto_sun.angle = 0.0523599
ob_auto_sun = bpy.data.objects.new('AutoSun', light_auto_sun)
scene.collection.objects.link(ob_auto_sun)
ob_auto_sun.rotation_euler = (0.872665, 0.174533, 0.523599)
bpy.context.view_layer.update()
